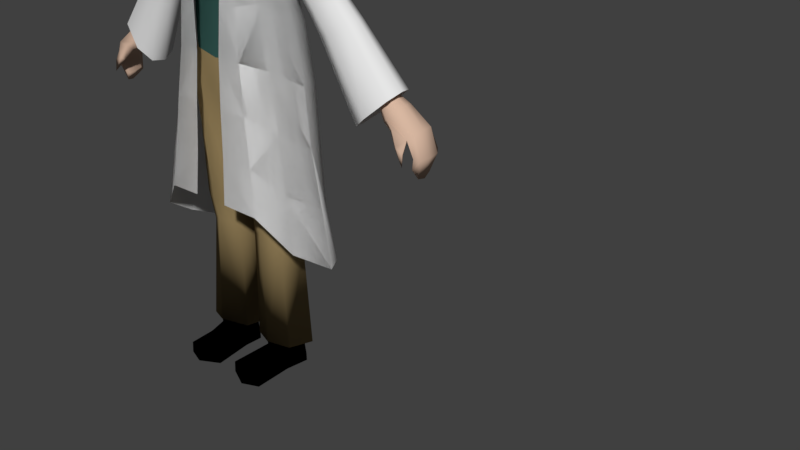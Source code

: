 # Source: scientist_m.blend  (saved by Blender 2.79.0; exported with 4.5.12 LTS)
import bpy
from mathutils import Matrix  # noqa: F401  (used for matrix-valued properties, if any)

bpy.ops.wm.read_factory_settings(use_empty=True)
scene = bpy.context.scene
scene.name = 'Scene'

# ---- collections
col_collection_1 = bpy.data.collections.new('Collection 1'); scene.collection.children.link(col_collection_1)

# ---- materials (node trees are filled in below, after node groups)
mat_white = bpy.data.materials.new('White')
mat_white.alpha_threshold = 0.0
mat_white.use_transparent_shadow = False
mat_white.roughness = 0.5
mat_skin = bpy.data.materials.new('Skin')
mat_skin.alpha_threshold = 0.0
mat_skin.use_transparent_shadow = False
mat_skin.diffuse_color = (0.6826, 0.4724, 0.355, 1.0)
mat_skin.roughness = 0.5
mat_shirt = bpy.data.materials.new('Shirt')
mat_shirt.alpha_threshold = 0.0
mat_shirt.use_transparent_shadow = False
mat_shirt.diffuse_color = (0.03182, 0.08865, 0.07744, 1.0)
mat_shirt.roughness = 0.5
mat_pants = bpy.data.materials.new('Pants')
mat_pants.alpha_threshold = 0.0
mat_pants.use_transparent_shadow = False
mat_pants.diffuse_color = (0.2823, 0.2057, 0.09577, 1.0)
mat_pants.roughness = 0.5
mat_black = bpy.data.materials.new('Black')
mat_black.alpha_threshold = 0.0
mat_black.use_transparent_shadow = False
mat_black.diffuse_color = (0.0, 0.0, 0.0, 1.0)
mat_black.roughness = 0.5
mat_hair = bpy.data.materials.new('Hair')
mat_hair.alpha_threshold = 0.0
mat_hair.use_transparent_shadow = False
mat_hair.diffuse_color = (0.06988, 0.03172, 0.006255, 1.0)
mat_hair.roughness = 0.5

# ---- node groups
ng_auto_smooth = bpy.data.node_groups.new('Auto Smooth', 'GeometryNodeTree')
_s = ng_auto_smooth.interface.new_socket(name='Geometry', in_out='OUTPUT', socket_type='NodeSocketGeometry')
_s = ng_auto_smooth.interface.new_socket(name='Geometry', in_out='INPUT', socket_type='NodeSocketGeometry')
_s = ng_auto_smooth.interface.new_socket(name='Angle', in_out='INPUT', socket_type='NodeSocketFloat')
_s.subtype = 'ANGLE'
_s.min_value = 0.0
_s.max_value = 3.142
ng_auto_smooth.is_modifier = True
_N = ng_auto_smooth.nodes; _L = ng_auto_smooth.links
n0 = _N.new('NodeGroupOutput'); n0.name = 'Group Output'; n0.location = (480, -100)
n1 = _N.new('NodeGroupInput'); n1.name = 'Group Input'; n1.location = (-420, -300)
n2 = _N.new('NodeGroupInput'); n2.name = 'Group Input.001'; n2.location = (-60, -100)
n3 = _N.new('GeometryNodeSetShadeSmooth'); n3.name = 'Set Shade Smooth'; n3.location = (120, -100)
n3.domain = 'EDGE'
n4 = _N.new('GeometryNodeSetShadeSmooth'); n4.name = 'Set Shade Smooth.001'; n4.location = (300, -100)
n5 = _N.new('GeometryNodeInputMeshEdgeAngle'); n5.name = 'Edge Angle'; n5.location = (-420, -220)
n6 = _N.new('GeometryNodeInputEdgeSmooth'); n6.name = 'Is Edge Smooth'; n6.location = (-60, -160)
n7 = _N.new('GeometryNodeInputShadeSmooth'); n7.name = 'Is Face Smooth'; n7.location = (-240, -340)
n8 = _N.new('FunctionNodeBooleanMath'); n8.name = 'Boolean Math'; n8.location = (-60, -220)
n9 = _N.new('FunctionNodeCompare'); n9.name = 'Compare'; n9.location = (-240, -180)
n9.operation = 'LESS_EQUAL'
_L.new(n5.outputs[0], n9.inputs[0])
_L.new(n4.outputs[0], n0.inputs[0])
_L.new(n1.outputs[1], n9.inputs[1])
_L.new(n9.outputs[0], n8.inputs[0])
_L.new(n7.outputs[0], n8.inputs[1])
_L.new(n2.outputs[0], n3.inputs[0])
_L.new(n6.outputs[0], n3.inputs[1])
_L.new(n3.outputs[0], n4.inputs[0])
_L.new(n8.outputs[0], n3.inputs[2])
n0.is_active_output = True

# ---- material node trees

# ---- world
world_world = bpy.data.worlds.new('World'); scene.world = world_world
world_world.color = (0.05088, 0.05088, 0.05088)
world_world.use_sun_shadow = False
world_world.sun_shadow_jitter_overblur = 0.0
world_world.cycles.sampling_method = 'MANUAL'

# ---- meshes
me_cube = bpy.data.meshes.new('Cube')
me_cube.from_pydata([(0.7092, 6.189, -0.6392), (0.6869, 6.179, -0.09225), (0.7668, 7.44, -0.4649), (0.7668, 7.293, -0.1737), (0.6956, 5.67, -0.5375), (0.6956, 5.67, -0.07418), (0.7715, 4.995, -0.5219), (0.7192, 5.113, -0.07647), (0.6749, 6.855, -0.5744), (0.7257, 6.536, -0.08874), (0.3032, 6.501, -0.8434), (0.4355, 6.055, 0.09815), (0.3841, 7.557, -0.5623), (0.3841, 7.399, -0.06679), (0.3467, 5.621, -0.6811), (0.3467, 5.621, 0.1073), (0.4409, 4.907, -0.8277), (0.4557, 5.094, 0.1345), (0.348, 7.071, -0.7139), (0.5788, 6.513, 0.109), (0.843, 4.509, -0.4965), (0.7907, 4.626, -0.05103), (0.5124, 4.426, -0.7253), (0.5425, 4.613, 0.1865), (0.7543, 2.71, -0.5395), (0.7086, 2.714, -0.03868), (0.138, 2.727, -0.4927), (0.1512, 2.662, -0.127), (0.4687, 2.706, -0.6798), (0.4521, 2.667, 0.08644), (0.7812, 2.015, -0.5476), (0.7076, 2.187, -0.1329), (0.1698, 1.889, -0.648), (0.1524, 2.206, -0.149), (0.5026, 1.944, -0.7074), (0.4541, 2.342, 0.02279), (0.9075, 0.3595, -0.5345), (0.8465, 0.4417, -0.07924), (0.1277, 0.3636, -0.5323), (0.141, 0.4309, -0.121), (0.5467, 0.3362, -0.6997), (0.5224, 0.5043, 0.07476), (0.8446, 0.6907, -0.5029), (0.7934, 0.7596, -0.1211), (0.1906, 0.6941, -0.5014), (0.2018, 0.7505, -0.1565), (0.542, 0.6711, -0.6418), (0.5216, 0.7774, 0.007639), (0.8209, -2.98e-08, -0.4754), (0.7574, -7.451e-09, -0.09883), (0.2143, -2.98e-08, -0.4546), (0.2379, 0.0, -0.1544), (0.542, 0.0, -0.6397), (0.5216, 0.0, 0.009731), (0.7507, 0.4889, -0.483), (0.5363, 0.5168, -0.605), (0.2731, 0.2312, -0.1632), (0.5216, 0.4574, 0.03797), (0.7222, 0.2312, -0.1102), (0.2845, 0.4841, -0.4678), (0.7642, 0.0, 0.5312), (0.1726, 2.98e-08, 0.4756), (0.4924, 0.0, 0.6397), (0.1726, 0.1782, 0.4668), (0.4924, 0.3258, 0.6232), (0.7642, 0.1782, 0.5198), (0.7003, 6.616, -0.3224), (0.7068, 6.996, -0.01036), (0.7208, 7.147, -0.5943), (0.7668, 7.464, -0.3193), (1.109, 7.095, -0.4987), (1.118, 7.064, -0.1866), (0.8835, 6.654, -0.4939), (0.8838, 6.605, -0.1836), (0.8556, 6.573, -0.3305), (0.9792, 6.781, -0.1145), (0.9639, 6.826, -0.5882), (1.147, 7.144, -0.342), (1.707, 6.167, -0.5733), (1.706, 6.137, -0.2825), (1.394, 5.857, -0.5688), (1.379, 5.814, -0.2797), (1.345, 5.795, -0.4165), (1.496, 5.932, -0.2153), (1.497, 5.976, -0.6566), (1.756, 6.199, -0.4272), (2.012, 5.813, -0.6226), (2.002, 5.781, -0.3021), (1.563, 5.576, -0.6176), (1.534, 5.535, -0.299), (1.492, 5.525, -0.4498), (1.718, 5.626, -0.2281), (1.732, 5.673, -0.7145), (2.074, 5.832, -0.4616), (2.681, 4.941, -0.7541), (2.677, 4.895, -0.3132), (2.16, 4.475, -0.7473), (2.135, 4.411, -0.309), (2.082, 4.383, -0.5164), (2.35, 4.594, -0.2113), (2.353, 4.661, -0.8805), (2.756, 4.987, -0.5326), (2.383, 5.229, -0.6418), (2.379, 5.208, -0.3884), (2.119, 5.046, -0.6379), (2.104, 5.018, -0.386), (2.079, 5.008, -0.5052), (2.213, 5.089, -0.3298), (2.218, 5.12, -0.7145), (2.42, 5.246, -0.5145), (2.578, 4.919, -0.6336), (2.576, 4.904, -0.4432), (2.431, 4.781, -0.6307), (2.423, 4.76, -0.4414), (2.408, 4.753, -0.531), (2.483, 4.814, -0.3992), (2.486, 4.837, -0.6882), (2.599, 4.932, -0.538), (2.754, 4.773, -0.7079), (2.75, 4.75, -0.4286), (2.537, 4.571, -0.7036), (2.525, 4.54, -0.4259), (2.504, 4.529, -0.5574), (2.614, 4.618, -0.3641), (2.618, 4.652, -0.788), (2.784, 4.791, -0.5676), (3.065, 4.512, -0.7512), (3.063, 4.499, -0.4188), (2.943, 4.398, -0.7461), (2.936, 4.38, -0.4156), (2.924, 4.374, -0.572), (2.986, 4.425, -0.342), (2.989, 4.444, -0.8466), (3.082, 4.522, -0.5843), (3.175, 4.161, -0.7584), (3.167, 4.156, -0.4259), (3.058, 4.205, -0.7532), (3.045, 4.202, -0.4228), (3.037, 4.208, -0.5792), (3.092, 4.182, -0.3491), (3.104, 4.19, -0.8537), (3.188, 4.152, -0.5914), (3.076, 3.879, -0.7128), (3.063, 3.838, -0.4912), (2.979, 4.015, -0.7094), (2.963, 3.981, -0.4891), (2.959, 3.997, -0.5934), (3.0, 3.969, -0.44), (3.019, 3.964, -0.7764), (3.084, 3.82, -0.6015), (2.688, 4.463, -0.3725), (2.758, 4.525, -0.3048), (2.958, 4.223, -0.2972), (2.992, 4.253, -0.2471), (2.866, 4.319, -0.2546), (2.818, 4.277, -0.3007), (2.997, 4.071, -0.2274), (0.19, 7.517, -0.0993), (0.3033, 7.576, -0.3145), (0.19, 7.599, -0.5273), (0.1312, 7.76, -0.1267), (0.2085, 7.811, -0.276), (0.1312, 7.873, -0.4229), (0.3351, 6.913, 0.2357), (0.05756, 7.485, 0.0927), (0.2993, 7.643, -0.04445), (0.3852, 7.718, -0.3184), (0.2993, 7.72, -0.5822), (0.1094, 7.25, 0.2054), (0.2968, 7.453, 0.02894), (0.424, 7.549, -0.3235), (0.2968, 7.56, -0.6649), (0.3056, 6.419, 0.292), (1.353, 2.392, 0.2312), (1.184, 1.798, -0.8604), (0.3011, 6.717, 0.2141), (0.3418, 7.382, -0.6399), (0.5602, 1.696, -1.399), (0.8732, 2.926, 0.4851), (1.561, 1.985, -0.342), (0.2933, 2.969, 0.5287), (1.203, 3.256, 0.1737), (1.053, 4.12, 0.1033), (0.9028, 4.983, 0.03048), (0.7623, 5.899, 0.002806), (0.8629, 5.628, -0.4541), (1.039, 4.676, -0.4547), (1.185, 3.801, -0.3927), (1.359, 2.889, -0.3874), (0.2696, 3.676, 0.4636), (0.2459, 4.421, 0.42), (0.2222, 5.157, 0.3598), (0.2619, 5.923, 0.3124), (0.5417, 5.898, 0.2893), (0.5945, 5.126, 0.3309), (0.6874, 4.386, 0.3861), (0.7803, 3.637, 0.4251), (0.8181, 5.548, -0.738), (0.9453, 4.604, -0.7721), (0.9927, 3.549, -0.794), (1.054, 2.673, -0.7997), (0.5047, 2.662, -1.28), (0.4553, 3.522, -1.174), (0.3981, 4.516, -1.052), (0.3271, 5.523, -0.9232), (0.5213, 7.485, -0.5026), (0.5837, 7.508, -0.3174), (0.5099, 7.219, -0.03018), (0.5473, 7.351, -0.1013), (0.432, 7.024, 0.1469), (0.6458, 7.349, -0.105), (0.4687, 7.409, -0.03807), (0.4639, 7.591, -0.3157), (0.6117, 7.166, 0.01708), (0.4829, 7.161, 0.1194), (0.4098, 6.892, 0.2559), (0.3442, 6.91, 0.2751), (0.6608, 7.535, -0.3216), (0.4985, 7.02, 0.1497), (0.396, 7.546, -0.626), (0.6371, 7.501, -0.5183), (0.3824, 7.342, -0.7013), (0.8209, 0.1274, -0.4732), (0.2471, 0.0694, -0.1567), (0.7481, 0.0694, -0.1018), (0.2143, 0.1258, -0.4527), (0.542, 0.137, -0.636), (0.1726, 0.05549, 0.4733), (0.7642, 0.05549, 0.5282), (0.4924, 0.06616, 0.6354), (0.5351, 8.52, -0.6899), (0.4476, 7.983, -0.3368), (0.4942, 8.887, -0.08543), (0.396, 8.217, 0.04304), (0.2961, 7.804, -0.06891), (0.355, 8.563, 0.1455), (0.3691, 8.084, -0.6367), (0.4228, 8.97, -0.5049), (0.2723, 8.571, -0.8279), (0.572, 8.42, -0.4796), (0.5524, 8.609, -0.1761), (0.474, 8.279, -0.1073), (0.2086, 8.124, 0.22), (0.4904, 8.16, -0.3007), (0.5135, 8.214, -0.4209), (0.2603, 9.003, -0.01975), (0.1803, 8.071, -0.728), (0.2079, 9.023, -0.5578), (0.5064, 8.77, -0.6155), (0.4713, 8.281, -0.6837), (0.3795, 7.906, -0.2336), (0.4005, 8.045, -0.4838), (0.5087, 8.927, -0.3059), (0.4191, 8.684, 0.2761), (0.389, 8.393, 0.1186), (0.3492, 8.003, 0.004043), (0.1618, 7.736, 0.06414), (0.1831, 8.537, 0.2603), (0.199, 8.2, 0.1917), (0.2316, 8.773, 0.3678), (0.277, 9.092, -0.2821), (0.1893, 7.756, -0.09702), (0.2086, 7.954, -0.5122), (0.2338, 8.387, 0.2379), (0.2052, 7.926, 0.1542), (0.4628, 8.078, -0.1299), (0.4748, 8.503, -0.01843), (0.5743, 8.642, -0.3754), (0.5122, 8.19, -0.5036), (0.2556, 8.299, -0.8155), (0.266, 8.829, -0.7207), (0.0, 8.904, -0.8015), (0.4826, 8.149, -0.4012), (0.4743, 8.068, -0.4129), (0.5084, 8.252, -0.3592), (0.5595, 8.218, -0.4385), (0.4943, 8.023, -0.4263), (0.5504, 8.284, -0.3322), (-0.7092, 6.189, -0.6392), (-0.6869, 6.179, -0.09225), (-0.7668, 7.44, -0.4649), (-0.7668, 7.293, -0.1737), (-0.6956, 5.67, -0.5375), (-0.6956, 5.67, -0.07418), (-0.7715, 4.995, -0.5219), (-0.7192, 5.113, -0.07647), (-0.6749, 6.855, -0.5744), (-0.7257, 6.536, -0.08874), (0.0, 6.66, -0.8983), (0.0, 6.029, 0.1778), (0.0, 7.622, -0.6095), (0.0, 7.393, 0.008475), (0.0, 5.599, -0.7508), (0.0, 5.599, 0.1959), (0.0, 4.864, -0.929), (0.0, 5.057, 0.2264), (0.0, 7.12, -0.7968), (0.0, 6.377, 0.26), (-0.3032, 6.501, -0.8434), (-0.4355, 6.055, 0.09815), (-0.3841, 7.557, -0.5623), (-0.3841, 7.399, -0.06679), (-0.3467, 5.621, -0.6811), (-0.3467, 5.621, 0.1073), (-0.4409, 4.907, -0.8277), (-0.4557, 5.094, 0.1345), (-0.348, 7.071, -0.7139), (-0.5788, 6.513, 0.109), (-0.843, 4.509, -0.4965), (-0.7907, 4.626, -0.05103), (0.0, 4.383, -0.8266), (0.0, 4.577, 0.2702), (-0.5124, 4.426, -0.7253), (-0.5425, 4.613, 0.1865), (-0.7543, 2.71, -0.5395), (-0.7086, 2.714, -0.03868), (-0.138, 2.727, -0.4927), (-0.1512, 2.662, -0.127), (-0.4687, 2.706, -0.6798), (-0.4521, 2.667, 0.08644), (-0.7812, 2.015, -0.5476), (-0.7076, 2.187, -0.1329), (-0.1698, 1.889, -0.648), (-0.1524, 2.206, -0.149), (-0.5026, 1.944, -0.7074), (-0.4541, 2.342, 0.02279), (-0.9075, 0.3595, -0.5345), (-0.8465, 0.4417, -0.07924), (-0.1277, 0.3636, -0.5323), (-0.141, 0.4309, -0.121), (-0.5467, 0.3362, -0.6997), (-0.5224, 0.5043, 0.07476), (-0.8446, 0.6907, -0.5029), (-0.7934, 0.7596, -0.1211), (-0.1906, 0.6941, -0.5014), (-0.2018, 0.7505, -0.1565), (-0.542, 0.6711, -0.6418), (-0.5216, 0.7774, 0.007639), (-0.8209, -2.98e-08, -0.4754), (-0.7574, -7.451e-09, -0.09883), (-0.2143, -2.98e-08, -0.4546), (-0.2379, 0.0, -0.1544), (-0.542, 0.0, -0.6397), (-0.5216, 0.0, 0.009731), (-0.7507, 0.4889, -0.483), (-0.5363, 0.5168, -0.605), (-0.2731, 0.2312, -0.1632), (-0.5216, 0.4574, 0.03797), (-0.7222, 0.2312, -0.1102), (-0.2845, 0.4841, -0.4678), (-0.7642, 0.0, 0.5312), (-0.1726, 2.98e-08, 0.4756), (-0.4924, 0.0, 0.6397), (-0.1726, 0.1782, 0.4668), (-0.4924, 0.3258, 0.6232), (-0.7642, 0.1782, 0.5198), (-0.7003, 6.616, -0.3224), (-0.7068, 6.996, -0.01036), (-0.7208, 7.147, -0.5943), (-0.7668, 7.464, -0.3193), (-1.109, 7.095, -0.4987), (-1.118, 7.064, -0.1866), (-0.8835, 6.654, -0.4939), (-0.8838, 6.605, -0.1836), (-0.8556, 6.573, -0.3305), (-0.9792, 6.781, -0.1145), (-0.9639, 6.826, -0.5882), (-1.147, 7.144, -0.342), (-1.707, 6.167, -0.5733), (-1.706, 6.137, -0.2825), (-1.394, 5.857, -0.5688), (-1.379, 5.814, -0.2797), (-1.345, 5.795, -0.4165), (-1.496, 5.932, -0.2153), (-1.497, 5.976, -0.6566), (-1.756, 6.199, -0.4272), (-2.012, 5.813, -0.6226), (-2.002, 5.781, -0.3021), (-1.563, 5.576, -0.6176), (-1.534, 5.535, -0.299), (-1.492, 5.525, -0.4498), (-1.718, 5.626, -0.2281), (-1.732, 5.673, -0.7145), (-2.074, 5.832, -0.4616), (-2.681, 4.941, -0.7541), (-2.677, 4.895, -0.3132), (-2.16, 4.475, -0.7473), (-2.135, 4.411, -0.309), (-2.082, 4.383, -0.5164), (-2.35, 4.594, -0.2113), (-2.353, 4.661, -0.8805), (-2.756, 4.987, -0.5326), (-2.383, 5.229, -0.6418), (-2.379, 5.208, -0.3884), (-2.119, 5.046, -0.6379), (-2.104, 5.018, -0.386), (-2.079, 5.008, -0.5052), (-2.213, 5.089, -0.3298), (-2.218, 5.12, -0.7145), (-2.42, 5.246, -0.5145), (-2.578, 4.919, -0.6336), (-2.576, 4.904, -0.4432), (-2.431, 4.781, -0.6307), (-2.423, 4.76, -0.4414), (-2.408, 4.753, -0.531), (-2.483, 4.814, -0.3992), (-2.486, 4.837, -0.6882), (-2.599, 4.932, -0.538), (-2.754, 4.773, -0.7079), (-2.75, 4.75, -0.4286), (-2.537, 4.571, -0.7036), (-2.525, 4.54, -0.4259), (-2.504, 4.529, -0.5574), (-2.614, 4.618, -0.3641), (-2.618, 4.652, -0.788), (-2.784, 4.791, -0.5676), (-3.065, 4.512, -0.7512), (-3.063, 4.499, -0.4188), (-2.943, 4.398, -0.7461), (-2.936, 4.38, -0.4156), (-2.924, 4.374, -0.572), (-2.986, 4.425, -0.342), (-2.989, 4.444, -0.8466), (-3.082, 4.522, -0.5843), (-3.175, 4.161, -0.7584), (-3.167, 4.156, -0.4259), (-3.058, 4.205, -0.7532), (-3.045, 4.202, -0.4228), (-3.037, 4.208, -0.5792), (-3.092, 4.182, -0.3491), (-3.104, 4.19, -0.8537), (-3.188, 4.152, -0.5914), (-3.076, 3.879, -0.7128), (-3.063, 3.838, -0.4912), (-2.979, 4.015, -0.7094), (-2.963, 3.981, -0.4891), (-2.959, 3.997, -0.5934), (-3.0, 3.969, -0.44), (-3.019, 3.964, -0.7764), (-3.084, 3.82, -0.6015), (-2.688, 4.463, -0.3725), (-2.758, 4.525, -0.3048), (-2.958, 4.223, -0.2972), (-2.992, 4.253, -0.2471), (-2.866, 4.319, -0.2546), (-2.818, 4.277, -0.3007), (-2.997, 4.071, -0.2274), (-0.19, 7.517, -0.0993), (-0.3033, 7.576, -0.3145), (-0.19, 7.599, -0.5273), (0.0, 7.916, -0.5253), (-0.1312, 7.76, -0.1267), (-0.2085, 7.811, -0.276), (-0.1312, 7.873, -0.4229), (0.0, 6.708, 0.2299), (-0.3351, 6.913, 0.2357), (0.0, 7.726, -0.6385), (-0.05756, 7.485, 0.0927), (-0.2993, 7.643, -0.04445), (-0.3852, 7.718, -0.3184), (-0.2993, 7.72, -0.5822), (0.0, 7.504, -0.7459), (-0.1094, 7.25, 0.2054), (-0.2968, 7.453, 0.02894), (-0.424, 7.549, -0.3235), (-0.2968, 7.56, -0.6649), (-0.3056, 6.419, 0.292), (-1.353, 2.392, 0.2312), (-1.184, 1.798, -0.8604), (-0.3011, 6.717, 0.2141), (-0.3418, 7.382, -0.6399), (-0.5602, 1.696, -1.399), (-0.8732, 2.926, 0.4851), (-1.561, 1.985, -0.342), (-0.2933, 2.969, 0.5287), (-1.203, 3.256, 0.1737), (-1.053, 4.12, 0.1033), (-0.9028, 4.983, 0.03048), (-0.7623, 5.899, 0.002806), (-0.8629, 5.628, -0.4541), (-1.039, 4.676, -0.4547), (-1.185, 3.801, -0.3927), (-1.359, 2.889, -0.3874), (-0.2696, 3.676, 0.4636), (-0.2459, 4.421, 0.42), (-0.2222, 5.157, 0.3598), (-0.2619, 5.923, 0.3124), (-0.5417, 5.898, 0.2893), (-0.5945, 5.126, 0.3309), (-0.6874, 4.386, 0.3861), (-0.7803, 3.637, 0.4251), (-0.8181, 5.548, -0.738), (-0.9453, 4.604, -0.7721), (-0.9927, 3.549, -0.794), (-1.054, 2.673, -0.7997), (-0.5047, 2.662, -1.28), (-0.4553, 3.522, -1.174), (-0.3981, 4.516, -1.052), (-0.3271, 5.523, -0.9232), (0.0, 5.509, -0.9248), (0.0, 4.51, -1.138), (0.0, 3.505, -1.269), (0.0, 2.657, -1.38), (0.0, 7.352, -0.7428), (-0.5213, 7.485, -0.5026), (-0.5837, 7.508, -0.3174), (-0.5099, 7.219, -0.03018), (-0.5473, 7.351, -0.1013), (-0.432, 7.024, 0.1469), (-0.6458, 7.349, -0.105), (-0.4687, 7.409, -0.03807), (-0.4639, 7.591, -0.3157), (-0.6117, 7.166, 0.01708), (-0.4829, 7.161, 0.1194), (-0.4098, 6.892, 0.2559), (-0.3442, 6.91, 0.2751), (-0.6608, 7.535, -0.3216), (-0.4985, 7.02, 0.1497), (-0.396, 7.546, -0.626), (0.0, 7.484, -0.7145), (0.0, 7.298, -0.8043), (-0.6371, 7.501, -0.5183), (-0.3824, 7.342, -0.7013), (-0.8209, 0.1274, -0.4732), (-0.2471, 0.0694, -0.1567), (-0.7481, 0.0694, -0.1018), (-0.2143, 0.1258, -0.4527), (-0.542, 0.137, -0.636), (-0.1726, 0.05549, 0.4733), (-0.7642, 0.05549, 0.5282), (-0.4924, 0.06616, 0.6354), (0.0, 8.615, -0.8974), (0.0, 8.029, 0.3081), (0.0, 9.056, 0.01539), (0.0, 8.082, -0.7901), (0.0, 9.059, -0.5961), (-0.5351, 8.52, -0.6899), (-0.4476, 7.983, -0.3368), (-0.4942, 8.887, -0.08543), (-0.396, 8.217, 0.04304), (0.0, 7.71, 0.1582), (0.0, 8.502, 0.3166), (0.0, 8.254, 0.2625), (-0.2961, 7.804, -0.06891), (-0.355, 8.563, 0.1455), (-0.3691, 8.084, -0.6367), (-0.4228, 8.97, -0.5049), (-0.2723, 8.571, -0.8279), (0.0, 8.33, -0.8927), (-0.572, 8.42, -0.4796), (-0.5524, 8.609, -0.1761), (-0.474, 8.279, -0.1073), (-0.2086, 8.124, 0.22), (0.0, 8.388, 0.3111), (0.0, 7.902, 0.2313), (-0.4904, 8.16, -0.3007), (-0.5135, 8.214, -0.4209), (0.0, 7.735, -0.0756), (0.0, 9.135, -0.2794), (0.0, 8.842, 0.4272), (-0.2603, 9.003, -0.01975), (-0.1803, 8.071, -0.728), (0.0, 8.156, 0.2646), (-0.2079, 9.023, -0.5578), (-0.5064, 8.77, -0.6155), (-0.4713, 8.281, -0.6837), (-0.3795, 7.906, -0.2336), (-0.4005, 8.045, -0.4838), (-0.5087, 8.927, -0.3059), (-0.4191, 8.684, 0.2761), (-0.389, 8.393, 0.1186), (-0.3492, 8.003, 0.004043), (-0.1618, 7.736, 0.06414), (-0.1831, 8.537, 0.2603), (-0.199, 8.2, 0.1917), (-0.2316, 8.773, 0.3678), (-0.277, 9.092, -0.2821), (-0.1893, 7.756, -0.09702), (-0.2086, 7.954, -0.5122), (-0.2338, 8.387, 0.2379), (-0.2052, 7.926, 0.1542), (-0.4628, 8.078, -0.1299), (-0.4748, 8.503, -0.01843), (-0.5743, 8.642, -0.3754), (-0.5122, 8.19, -0.5036), (-0.2556, 8.299, -0.8155), (-0.266, 8.829, -0.7207), (0.0, 8.904, -0.8015), (0.0, 8.904, -0.8015), (0.0, 8.904, -0.8015), (-0.4826, 8.149, -0.4012), (-0.4743, 8.068, -0.4129), (-0.5084, 8.252, -0.3592), (-0.5595, 8.218, -0.4385), (-0.4943, 8.023, -0.4263), (-0.5504, 8.284, -0.3322), (0.5126, 8.398, -0.1754), (0.5153, 8.283, -0.2291), (-0.5126, 8.398, -0.1754), (-0.5153, 8.283, -0.2291), (0.7092, 6.189, -0.6392), (0.7257, 6.536, -0.08874), (0.3032, 6.501, -0.8434), (0.5788, 6.513, 0.109), (0.7003, 6.616, -0.3224), (0.3351, 6.913, 0.2357), (0.3056, 6.419, 0.292), (1.353, 2.392, 0.2312), (1.184, 1.798, -0.8604), (0.5602, 1.696, -1.399), (0.8732, 2.926, 0.4851), (1.561, 1.985, -0.342), (0.2933, 2.969, 0.5287), (1.203, 3.256, 0.1737), (1.053, 4.12, 0.1033), (0.9028, 4.983, 0.03048), (0.7623, 5.899, 0.002806), (0.8629, 5.628, -0.4541), (1.039, 4.676, -0.4547), (1.185, 3.801, -0.3927), (1.359, 2.889, -0.3874), (0.2696, 3.676, 0.4636), (0.2459, 4.421, 0.42), (0.2222, 5.157, 0.3598), (0.2619, 5.923, 0.3124), (0.5417, 5.898, 0.2893), (0.5945, 5.126, 0.3309), (0.6874, 4.386, 0.3861), (0.7803, 3.637, 0.4251), (0.8181, 5.548, -0.738), (0.9453, 4.604, -0.7721), (0.9927, 3.549, -0.794), (1.054, 2.673, -0.7997), (0.5047, 2.662, -1.28), (0.4553, 3.522, -1.174), (0.3981, 4.516, -1.052), (0.3271, 5.523, -0.9232), (-0.7092, 6.189, -0.6392), (-0.7257, 6.536, -0.08874), (0.0, 6.66, -0.8983), (-0.3032, 6.501, -0.8434), (-0.5788, 6.513, 0.109), (-0.7003, 6.616, -0.3224), (-0.3351, 6.913, 0.2357), (-0.3056, 6.419, 0.292), (-1.353, 2.392, 0.2312), (-1.184, 1.798, -0.8604), (-0.5602, 1.696, -1.399), (-0.8732, 2.926, 0.4851), (-1.561, 1.985, -0.342), (-0.2933, 2.969, 0.5287), (-1.203, 3.256, 0.1737), (-1.053, 4.12, 0.1033), (-0.9028, 4.983, 0.03048), (-0.7623, 5.899, 0.002806), (-0.8629, 5.628, -0.4541), (-1.039, 4.676, -0.4547), (-1.185, 3.801, -0.3927), (-1.359, 2.889, -0.3874), (-0.2696, 3.676, 0.4636), (-0.2459, 4.421, 0.42), (-0.2222, 5.157, 0.3598), (-0.2619, 5.923, 0.3124), (-0.5417, 5.898, 0.2893), (-0.5945, 5.126, 0.3309), (-0.6874, 4.386, 0.3861), (-0.7803, 3.637, 0.4251), (-0.8181, 5.548, -0.738), (-0.9453, 4.604, -0.7721), (-0.9927, 3.549, -0.794), (-1.054, 2.673, -0.7997), (-0.5047, 2.662, -1.28), (-0.4553, 3.522, -1.174), (-0.3981, 4.516, -1.052), (-0.3271, 5.523, -0.9232), (0.0, 5.509, -0.9248), (0.0, 4.51, -1.138), (0.0, 3.505, -1.269), (0.0, 2.657, -1.38)], [(297, 289)], [(0, 1, 5, 4), (8, 68, 76, 72), (10, 0, 4, 14), (4, 5, 7, 6), (14, 4, 6, 16), (0, 8, 66), (289, 293, 15, 11), (7, 17, 23, 21), (181, 173, 179, 188), (15, 293, 295, 17), (18, 10, 288, 296), (158, 13, 211, 212), (69, 206, 208, 3), (67, 3, 208, 207), (8, 0, 10, 18), (5, 15, 17, 7), (1, 11, 15, 5), (17, 295, 311, 23), (68, 8, 18), (1, 9, 19, 11), (292, 14, 16, 294), (288, 10, 14, 292), (21, 23, 29, 25), (20, 21, 25, 24), (6, 7, 21, 20), (294, 16, 22, 310), (16, 6, 20, 22), (27, 26, 32, 33), (25, 29, 35, 31), (311, 310, 26, 27), (310, 22, 28, 26), (22, 20, 24, 28), (23, 311, 27, 29), (35, 33, 39, 41), (34, 30, 36, 40), (26, 28, 34, 32), (24, 25, 31, 30), (28, 24, 30, 34), (29, 27, 33, 35), (39, 38, 44, 45), (37, 41, 47, 43), (30, 31, 37, 36), (31, 35, 41, 37), (33, 32, 38, 39), (32, 34, 40, 38), (57, 56, 63, 64), (226, 222, 48, 52), (38, 40, 46, 44), (40, 36, 42, 46), (41, 39, 45, 47), (36, 37, 43, 42), (52, 53, 51, 50), (48, 49, 53, 52), (222, 224, 49, 48), (53, 49, 60, 62), (223, 225, 50, 51), (225, 226, 52, 50), (44, 46, 55, 59), (45, 44, 59, 56), (43, 47, 57, 58), (42, 43, 58, 54), (46, 42, 54, 55), (47, 45, 56, 57), (229, 227, 61, 62), (228, 229, 62, 60), (224, 58, 65, 228), (223, 51, 61, 227), (51, 53, 62, 61), (58, 57, 64, 65), (76, 70, 78, 84), (66, 8, 72, 74), (69, 3, 71, 77), (68, 2, 70, 76), (9, 66, 74, 73), (2, 69, 77, 70), (67, 9, 73, 75), (3, 67, 75, 71), (80, 84, 92, 88), (70, 77, 85, 78), (75, 73, 81, 83), (73, 74, 82, 81), (71, 75, 83, 79), (72, 76, 84, 80), (74, 72, 80, 82), (77, 71, 79, 85), (87, 91, 99, 95), (82, 80, 88, 90), (85, 79, 87, 93), (84, 78, 86, 92), (78, 85, 93, 86), (83, 81, 89, 91), (81, 82, 90, 89), (79, 83, 91, 87), (94, 101, 109, 102), (88, 92, 100, 96), (90, 88, 96, 98), (93, 87, 95, 101), (92, 86, 94, 100), (86, 93, 101, 94), (91, 89, 97, 99), (89, 90, 98, 97), (109, 103, 111, 117), (99, 97, 105, 107), (97, 98, 106, 105), (95, 99, 107, 103), (96, 100, 108, 104), (98, 96, 104, 106), (101, 95, 103, 109), (100, 94, 102, 108), (112, 116, 124, 120), (108, 102, 110, 116), (102, 109, 117, 110), (107, 105, 113, 115), (105, 106, 114, 113), (103, 107, 115, 111), (104, 108, 116, 112), (106, 104, 112, 114), (121, 122, 130, 129, 150), (114, 112, 120, 122), (117, 111, 119, 125), (116, 110, 118, 124), (110, 117, 125, 118), (115, 113, 121, 123), (113, 114, 122, 121), (111, 115, 123, 119), (126, 133, 141, 134), (119, 123, 151, 131, 127), (120, 124, 132, 128), (122, 120, 128, 130), (125, 119, 127, 133), (124, 118, 126, 132), (118, 125, 133, 126), (151, 150, 155, 154), (138, 136, 144, 146), (131, 129, 137, 139), (129, 130, 138, 137), (127, 131, 139, 135), (128, 132, 140, 136), (130, 128, 136, 138), (133, 127, 135, 141), (132, 126, 134, 140), (145, 143, 147), (141, 135, 143, 149), (140, 134, 142, 148), (134, 141, 149, 142), (139, 137, 145, 147), (137, 138, 146, 145), (135, 139, 147, 143), (136, 140, 148, 144), (146, 149, 143, 145), (144, 148, 142), (146, 144, 142, 149), (123, 121, 150, 151), (155, 152, 156), (150, 129, 152, 155), (129, 131, 153, 152), (131, 151, 154, 153), (67, 207, 214, 209, 163), (152, 153, 156), (154, 155, 156), (153, 154, 156), (9, 67, 19), (2, 68, 18, 176, 205), (1, 0, 66), (9, 1, 66), (2, 205, 206, 69), (13, 158, 157), (12, 290, 159), (158, 12, 159), (291, 13, 157), (159, 290, 450, 162), (291, 157, 160, 557), (158, 159, 162, 161), (157, 158, 161, 160), (19, 163, 172), (19, 67, 163), (159, 158, 166, 167), (158, 157, 165, 166), (290, 159, 167, 456), (157, 291, 164, 165), (456, 167, 171, 461), (165, 164, 168, 169), (167, 166, 170, 171), (166, 165, 169, 170), (289, 11, 175, 454), (188, 179, 174, 200), (175, 13, 291, 454), (189, 180, 178, 196), (201, 200, 174, 177), (181, 196, 178, 173), (201, 177, 502), (10, 204, 499, 288), (204, 203, 500, 499), (203, 202, 501, 500), (202, 201, 502, 501), (9, 19, 193, 184), (184, 193, 194, 183), (183, 194, 195, 182), (182, 195, 196, 181), (10, 0, 197, 204), (204, 197, 198, 203), (203, 198, 199, 202), (202, 199, 200, 201), (172, 192, 193, 19), (192, 191, 194, 193), (191, 190, 195, 194), (190, 189, 196, 195), (66, 185, 197, 0), (185, 186, 198, 197), (186, 187, 199, 198), (187, 188, 200, 199), (9, 184, 185, 66), (184, 183, 186, 185), (183, 182, 187, 186), (182, 181, 188, 187), (290, 12, 219, 519), (205, 176, 221, 220), (503, 176, 18, 296), (175, 172, 216), (209, 214, 218), (172, 163, 215), (163, 209, 218, 215), (215, 214, 211, 216), (207, 208, 210, 213), (210, 217, 212, 211), (213, 210, 211), (214, 213, 211), (172, 215, 216), (215, 218, 214), (208, 206, 217, 210), (13, 175, 216, 211), (214, 207, 213), (206, 158, 212, 217), (219, 221, 520, 519), (217, 220, 219, 212), (220, 221, 219), (176, 503, 520, 221), (12, 158, 212, 219), (206, 205, 220, 217), (56, 223, 227, 63), (49, 224, 228, 60), (65, 64, 229, 228), (64, 63, 227, 229), (59, 55, 226, 225), (56, 59, 225, 223), (54, 58, 224, 222), (55, 54, 222, 226), (270, 247, 237, 248), (269, 249, 236, 246), (268, 251, 236, 249), (267, 248, 237, 252), (266, 253, 235), (265, 255, 234, 250), (264, 256, 234, 255), (263, 257, 541, 553), (262, 246, 236, 251), (261, 250, 234, 256), (260, 252, 237, 247), (259, 257, 235, 253), (532, 242, 562), (562, 258, 542), (562, 242, 258), (242, 233, 258), (245, 259, 253, 232), (533, 559, 259, 245), (559, 541, 257, 259), (558, 260, 247, 535), (533, 245, 260, 558), (245, 232, 252, 260), (557, 261, 256, 540), (161, 261, 557, 160), (161, 231, 250, 261), (161, 262, 251, 231), (450, 262, 161, 162), (450, 534, 246, 262), (258, 263, 553, 542), (233, 254, 263, 258), (254, 235, 257, 263), (242, 264, 255, 233), (532, 554, 264, 242), (554, 540, 256, 264), (243, 265, 250, 231), (597, 241, 265, 243), (241, 233, 255, 265), (241, 266, 254, 233), (277, 240, 266, 596), (240, 232, 253, 266), (240, 267, 252, 232), (239, 230, 248, 267), (239, 268, 249, 230), (272, 251, 268), (548, 269, 246, 534), (531, 238, 269, 548), (238, 230, 249, 269), (238, 270, 248, 230), (531, 588, 271, 270, 238), (271, 587, 535, 247, 270), (254, 266, 235), (597, 277, 596), (244, 268, 239), (244, 243, 272), (274, 244, 239, 267), (277, 274, 267, 240), (268, 244, 272), (243, 231, 251, 272), (274, 243, 277), (231, 273, 276), (244, 274, 277, 275), (243, 275, 277), (243, 231, 276), (275, 243, 276), (273, 244, 275, 276), (278, 282, 283, 279), (286, 362, 366, 358), (298, 302, 282, 278), (282, 284, 285, 283), (302, 304, 284, 282), (278, 356, 286), (289, 299, 303, 293), (285, 309, 313, 305), (475, 482, 473, 467), (303, 305, 295, 293), (306, 296, 288, 298), (448, 511, 510, 301), (359, 281, 507, 505), (357, 506, 507, 281), (286, 306, 298, 278), (283, 285, 305, 303), (279, 283, 303, 299), (305, 313, 311, 295), (358, 306, 286), (279, 299, 307, 287), (292, 294, 304, 302), (288, 292, 302, 298), (309, 315, 319, 313), (308, 314, 315, 309), (284, 308, 309, 285), (294, 310, 312, 304), (304, 312, 308, 284), (317, 323, 322, 316), (315, 321, 325, 319), (311, 317, 316, 310), (310, 316, 318, 312), (312, 318, 314, 308), (313, 319, 317, 311), (325, 331, 329, 323), (324, 330, 326, 320), (316, 322, 324, 318), (314, 320, 321, 315), (318, 324, 320, 314), (319, 325, 323, 317), (329, 335, 334, 328), (327, 333, 337, 331), (320, 326, 327, 321), (321, 327, 331, 325), (323, 329, 328, 322), (322, 328, 330, 324), (347, 354, 353, 346), (527, 342, 338, 523), (328, 334, 336, 330), (330, 336, 332, 326), (331, 337, 335, 329), (326, 332, 333, 327), (342, 340, 341, 343), (338, 342, 343, 339), (523, 338, 339, 525), (343, 352, 350, 339), (524, 341, 340, 526), (526, 340, 342, 527), (334, 349, 345, 336), (335, 346, 349, 334), (333, 348, 347, 337), (332, 344, 348, 333), (336, 345, 344, 332), (337, 347, 346, 335), (530, 352, 351, 528), (529, 350, 352, 530), (525, 529, 355, 348), (524, 528, 351, 341), (341, 351, 352, 343), (348, 355, 354, 347), (366, 374, 368, 360), (356, 364, 362, 286), (359, 367, 361, 281), (358, 366, 360, 280), (287, 363, 364, 356), (280, 360, 367, 359), (357, 365, 363, 287), (281, 361, 365, 357), (370, 378, 382, 374), (360, 368, 375, 367), (365, 373, 371, 363), (363, 371, 372, 364), (361, 369, 373, 365), (362, 370, 374, 366), (364, 372, 370, 362), (367, 375, 369, 361), (377, 385, 389, 381), (372, 380, 378, 370), (375, 383, 377, 369), (374, 382, 376, 368), (368, 376, 383, 375), (373, 381, 379, 371), (371, 379, 380, 372), (369, 377, 381, 373), (384, 392, 399, 391), (378, 386, 390, 382), (380, 388, 386, 378), (383, 391, 385, 377), (382, 390, 384, 376), (376, 384, 391, 383), (381, 389, 387, 379), (379, 387, 388, 380), (399, 407, 401, 393), (389, 397, 395, 387), (387, 395, 396, 388), (385, 393, 397, 389), (386, 394, 398, 390), (388, 396, 394, 386), (391, 399, 393, 385), (390, 398, 392, 384), (402, 410, 414, 406), (398, 406, 400, 392), (392, 400, 407, 399), (397, 405, 403, 395), (395, 403, 404, 396), (393, 401, 405, 397), (394, 402, 406, 398), (396, 404, 402, 394), (411, 440, 419, 420, 412), (404, 412, 410, 402), (407, 415, 409, 401), (406, 414, 408, 400), (400, 408, 415, 407), (405, 413, 411, 403), (403, 411, 412, 404), (401, 409, 413, 405), (416, 424, 431, 423), (409, 417, 421, 441, 413), (410, 418, 422, 414), (412, 420, 418, 410), (415, 423, 417, 409), (414, 422, 416, 408), (408, 416, 423, 415), (441, 444, 445, 440), (428, 436, 434, 426), (421, 429, 427, 419), (419, 427, 428, 420), (417, 425, 429, 421), (418, 426, 430, 422), (420, 428, 426, 418), (423, 431, 425, 417), (422, 430, 424, 416), (435, 437, 433), (431, 439, 433, 425), (430, 438, 432, 424), (424, 432, 439, 431), (429, 437, 435, 427), (427, 435, 436, 428), (425, 433, 437, 429), (426, 434, 438, 430), (436, 435, 433, 439), (434, 432, 438), (436, 439, 432, 434), (413, 441, 440, 411), (445, 446, 442), (440, 445, 442, 419), (419, 442, 443, 421), (421, 443, 444, 441), (357, 455, 508, 513, 506), (442, 446, 443), (444, 446, 445), (443, 446, 444), (287, 307, 357), (280, 504, 470, 306, 358), (279, 356, 278), (287, 356, 279), (280, 359, 505, 504), (301, 447, 448), (300, 449, 290), (448, 449, 300), (291, 447, 301), (449, 453, 450, 290), (291, 557, 451, 447), (448, 452, 453, 449), (447, 451, 452, 448), (307, 466, 455), (307, 455, 357), (449, 460, 459, 448), (448, 459, 458, 447), (290, 456, 460, 449), (447, 458, 457, 291), (456, 461, 465, 460), (458, 463, 462, 457), (460, 465, 464, 459), (459, 464, 463, 458), (289, 454, 469, 299), (482, 494, 468, 473), (469, 454, 291, 301), (483, 490, 472, 474), (495, 471, 468, 494), (475, 467, 472, 490), (495, 502, 471), (298, 288, 499, 498), (498, 499, 500, 497), (497, 500, 501, 496), (496, 501, 502, 495), (287, 478, 487, 307), (478, 477, 488, 487), (477, 476, 489, 488), (476, 475, 490, 489), (298, 498, 491, 278), (498, 497, 492, 491), (497, 496, 493, 492), (496, 495, 494, 493), (466, 307, 487, 486), (486, 487, 488, 485), (485, 488, 489, 484), (484, 489, 490, 483), (356, 278, 491, 479), (479, 491, 492, 480), (480, 492, 493, 481), (481, 493, 494, 482), (287, 356, 479, 478), (478, 479, 480, 477), (477, 480, 481, 476), (476, 481, 482, 475), (290, 519, 518, 300), (504, 521, 522, 470), (503, 296, 306, 470), (469, 515, 466), (508, 517, 513), (466, 514, 455), (455, 514, 517, 508), (514, 515, 510, 513), (506, 512, 509, 507), (509, 510, 511, 516), (512, 510, 509), (513, 510, 512), (466, 515, 514), (514, 513, 517), (507, 509, 516, 505), (301, 510, 515, 469), (513, 512, 506), (505, 516, 511, 448), (518, 519, 520, 522), (516, 511, 518, 521), (521, 518, 522), (470, 522, 520, 503), (300, 518, 511, 448), (505, 516, 521, 504), (346, 353, 528, 524), (339, 350, 529, 525), (355, 529, 530, 354), (354, 530, 528, 353), (349, 526, 527, 345), (346, 524, 526, 349), (344, 523, 525, 348), (345, 527, 523, 344), (586, 564, 546, 563), (585, 561, 545, 565), (584, 565, 545, 567), (583, 568, 546, 564), (582, 544, 569), (581, 566, 543, 571), (580, 571, 543, 572), (579, 553, 541, 573), (578, 567, 545, 561), (577, 572, 543, 566), (576, 563, 546, 568), (575, 569, 544, 573), (532, 562, 552), (562, 542, 574), (562, 574, 552), (552, 574, 539), (560, 538, 569, 575), (533, 560, 575, 559), (559, 575, 573, 541), (558, 535, 563, 576), (533, 558, 576, 560), (560, 576, 568, 538), (557, 540, 572, 577), (452, 451, 557, 577), (452, 577, 566, 537), (452, 537, 567, 578), (450, 453, 452, 578), (450, 578, 561, 534), (574, 542, 553, 579), (539, 574, 579, 570), (570, 579, 573, 544), (552, 539, 571, 580), (532, 552, 580, 554), (554, 580, 572, 540), (555, 537, 566, 581), (555, 581, 551, 599), (551, 581, 571, 539), (551, 539, 570, 582), (595, 598, 582, 550), (550, 582, 569, 538), (550, 538, 568, 583), (549, 583, 564, 536), (549, 536, 565, 584), (590, 584, 567), (548, 534, 561, 585), (531, 548, 585, 547), (547, 585, 565, 536), (547, 536, 564, 586), (531, 547, 586, 589, 588), (589, 586, 563, 535, 587), (570, 544, 582), (599, 598, 595), (556, 549, 584), (556, 590, 555), (592, 583, 549, 556), (595, 550, 583, 592), (584, 590, 556), (555, 590, 567, 537), (592, 595, 555), (537, 594, 591), (556, 593, 595, 592), (555, 595, 593), (555, 594, 537), (593, 594, 555), (591, 594, 593, 556), (588, 589, 587, 271), (241, 597, 596, 266), (277, 597, 243), (551, 582, 598, 599), (595, 555, 599), (299, 469, 307), (11, 19, 175), (613, 620, 611, 607), (603, 606, 605), (620, 632, 608, 611), (621, 628, 610, 612), (633, 609, 608, 632), (613, 607, 610, 628), (633, 678, 609), (602, 639, 675, 636), (636, 675, 676, 635), (635, 676, 677, 634), (634, 677, 678, 633), (601, 616, 625, 603), (616, 615, 626, 625), (615, 614, 627, 626), (614, 613, 628, 627), (602, 636, 629, 600), (636, 635, 630, 629), (635, 634, 631, 630), (634, 633, 632, 631), (606, 603, 625, 624), (624, 625, 626, 623), (623, 626, 627, 622), (622, 627, 628, 621), (604, 600, 629, 617), (617, 629, 630, 618), (618, 630, 631, 619), (619, 631, 632, 620), (601, 604, 617, 616), (616, 617, 618, 615), (615, 618, 619, 614), (614, 619, 620, 613), (651, 645, 649, 658), (641, 643, 644), (658, 649, 646, 670), (659, 650, 648, 666), (671, 670, 646, 647), (651, 666, 648, 645), (671, 647, 678), (640, 674, 675, 639), (674, 673, 676, 675), (673, 672, 677, 676), (672, 671, 678, 677), (638, 641, 663, 654), (654, 663, 664, 653), (653, 664, 665, 652), (652, 665, 666, 651), (640, 637, 667, 674), (674, 667, 668, 673), (673, 668, 669, 672), (672, 669, 670, 671), (644, 662, 663, 641), (662, 661, 664, 663), (661, 660, 665, 664), (660, 659, 666, 665), (642, 655, 667, 637), (655, 656, 668, 667), (656, 657, 669, 668), (657, 658, 670, 669), (638, 654, 655, 642), (654, 653, 656, 655), (653, 652, 657, 656), (652, 651, 658, 657)])
me_cube.polygons.foreach_set('use_smooth', [True] * 693)
me_cube.polygons.foreach_set('material_index', [2, 0, 2, 2, 2, 0, 2, 3, 0, 2, 0, 0, 0, 0, 0, 2, 2, 3, 0, 2, 2, 2, 3, 3, 3, 3, 3, 3, 3, 3, 3, 3, 3, 3, 3, 3, 3, 3, 3, 3, 3, 3, 3, 3, 3, 4, 4, 3, 3, 3, 3, 4, 4, 4, 4, 4, 4, 4, 4, 4, 4, 4, 4, 4, 4, 4, 4, 4, 4, 0, 0, 0, 0, 0, 0, 0, 0, 0, 0, 0, 0, 0, 0, 0, 0, 0, 0, 0, 0, 0, 0, 0, 0, 0, 0, 0, 0, 0, 0, 0, 0, 1, 0, 0, 0, 0, 0, 0, 0, 1, 1, 1, 1, 1, 1, 1, 1, 1, 1, 1, 1, 1, 1, 1, 1, 1, 1, 1, 1, 1, 1, 1, 1, 1, 1, 1, 1, 1, 1, 1, 1, 1, 1, 1, 1, 1, 1, 1, 1, 1, 1, 1, 1, 1, 1, 1, 1, 0, 1, 1, 1, 0, 0, 2, 2, 0, 2, 2, 2, 2, 1, 1, 1, 1, 0, 0, 2, 2, 2, 2, 2, 2, 2, 2, 2, 0, 2, 0, 0, 0, 0, 0, 0, 0, 0, 0, 0, 0, 0, 0, 0, 0, 0, 0, 0, 0, 0, 0, 0, 0, 0, 0, 0, 0, 0, 0, 0, 0, 0, 0, 0, 0, 0, 0, 0, 0, 0, 0, 0, 0, 0, 0, 0, 0, 0, 0, 0, 0, 0, 4, 4, 4, 4, 4, 4, 4, 4, 5, 5, 5, 5, 5, 1, 1, 1, 5, 1, 5, 5, 1, 1, 1, 1, 5, 5, 5, 5, 5, 5, 1, 1, 1, 1, 1, 5, 1, 1, 1, 1, 1, 1, 1, 1, 1, 1, 5, 5, 5, 5, 5, 5, 5, 5, 5, 5, 5, 5, 1, 5, 5, 1, 5, 5, 5, 1, 1, 1, 1, 1, 1, 1, 1, 2, 0, 2, 2, 2, 0, 2, 3, 0, 2, 0, 0, 0, 0, 0, 2, 2, 3, 0, 2, 2, 2, 3, 3, 3, 3, 3, 3, 3, 3, 3, 3, 3, 3, 3, 3, 3, 3, 3, 3, 3, 3, 3, 3, 3, 4, 4, 3, 3, 3, 3, 4, 4, 4, 4, 4, 4, 4, 4, 4, 4, 4, 4, 4, 4, 4, 4, 4, 4, 0, 0, 0, 0, 0, 0, 0, 0, 0, 0, 0, 0, 0, 0, 0, 0, 0, 0, 0, 0, 0, 0, 0, 0, 0, 0, 0, 0, 0, 0, 0, 0, 1, 0, 0, 0, 0, 0, 0, 0, 1, 1, 1, 1, 1, 1, 1, 1, 1, 1, 1, 1, 1, 1, 1, 1, 1, 1, 1, 1, 1, 1, 1, 1, 1, 1, 1, 1, 1, 1, 1, 1, 1, 1, 1, 1, 1, 1, 1, 1, 1, 1, 1, 1, 1, 1, 1, 1, 0, 1, 1, 1, 0, 0, 2, 2, 0, 2, 2, 2, 2, 1, 1, 1, 1, 0, 0, 2, 2, 2, 2, 2, 2, 2, 2, 2, 0, 2, 0, 0, 0, 0, 0, 0, 0, 0, 0, 0, 0, 0, 0, 0, 0, 0, 0, 0, 0, 0, 0, 0, 0, 0, 0, 0, 0, 0, 0, 0, 0, 0, 0, 0, 0, 0, 0, 0, 0, 0, 0, 0, 0, 0, 0, 0, 0, 0, 0, 0, 0, 0, 4, 4, 4, 4, 4, 4, 4, 4, 5, 5, 5, 5, 5, 1, 1, 1, 5, 1, 5, 5, 1, 1, 1, 1, 5, 5, 5, 5, 5, 5, 1, 1, 1, 1, 1, 5, 1, 1, 1, 1, 1, 1, 1, 1, 1, 1, 5, 5, 5, 5, 5, 5, 5, 5, 5, 5, 5, 5, 1, 5, 5, 1, 5, 5, 5, 1, 1, 1, 1, 1, 1, 1, 1, 5, 1, 5, 1, 5, 2, 2, 0, 0, 0, 0, 0, 0, 0, 0, 0, 0, 0, 0, 0, 0, 0, 0, 0, 0, 0, 0, 0, 0, 0, 0, 0, 0, 0, 0, 0, 0, 0, 0, 0, 0, 0, 0, 0, 0, 0, 0, 0, 0, 0, 0, 0, 0, 0, 0, 0, 0, 0, 0, 0, 0, 0, 0, 0, 0, 0, 0, 0, 0])
_k = set([(94, 100), (94, 101), (95, 99), (95, 101), (96, 98), (96, 100), (97, 98), (97, 99), (235, 257), (235, 266), (251, 262), (251, 272), (257, 541), (262, 450), (266, 596), (271, 587), (271, 588), (277, 596), (384, 390), (384, 391), (385, 389), (385, 391), (386, 388), (386, 390), (387, 388), (387, 389), (450, 578), (541, 573), (544, 573), (544, 582), (567, 578), (567, 590), (582, 598), (587, 589), (588, 589), (595, 598)])
me_cube.attributes.new('sharp_edge', 'BOOLEAN', 'EDGE').data.foreach_set('value', [ (min(e.vertices), max(e.vertices)) in _k for e in me_cube.edges])
me_cube.materials.append(mat_white)
me_cube.materials.append(mat_skin)
me_cube.materials.append(mat_shirt)
me_cube.materials.append(mat_pants)
me_cube.materials.append(mat_black)
me_cube.materials.append(mat_hair)
me_cube.use_remesh_preserve_volume = False
me_cube.use_remesh_preserve_attributes = False
me_cube.use_mirror_x = True
me_cube.use_mirror_topology = True
me_cube.update()
arm_armature = bpy.data.armatures.new('Armature')  # bones are not reproduced

# ---- objects
ob_armature = bpy.data.objects.new('Armature', arm_armature)
ob_mesh = bpy.data.objects.new('Mesh', me_cube)

# ---- transforms, parenting, visibility, modifiers, constraints
ob_armature.location = (0.0, -0.01315, 0.0003644)
ob_armature.scale = (0.1936, 0.1936, 0.1936)
ob_armature.display_type = 'WIRE'
ob_armature.show_in_front = True
ob_armature.lineart.crease_threshold = 0.0
ob_mesh.parent = ob_armature
ob_mesh.matrix_parent_inverse = Matrix(((1.0, 0.0, 0.0, 0.0), (0.0, 1.0, 0.0, 0.06791), (0.0, 0.0, 1.0, -0.001883), (0.0, 0.0, 0.0, 1.0)))
ob_mesh.location = (0.0, 0.0, 0.0)
ob_mesh.rotation_euler = (1.571, -0.0, 0.0)
ob_mesh.lock_rotations_4d = False
ob_mesh.empty_display_type = 'ARROWS'
ob_mesh.lineart.crease_threshold = 0.0
ob_mesh.use_mesh_mirror_x = True
_vg = ob_mesh.vertex_groups.new(name='Waist')
for _i, _w in zip([0, 1, 4, 5, 6, 7, 9, 10, 11, 14, 15, 16, 17, 19, 20, 21, 22, 23, 66, 172, 173, 174, 177, 178, 179, 180, 181, 182, 183, 184, 185, 186, 187, 188, 189, 190, 191, 192, 193, 194, 195, 196, 197, 198, 199, 200, 201, 202, 203, 204, 278, 279, 282, 283, 284, 285, 287, 289, 292, 293, 294, 295, 297, 298, 299, 302, 303, 304, 305, 307, 308, 309, 310, 311, 312, 313, 356, 466, 467, 468, 471, 472, 473, 474, 475, 476, 477, 478, 479, 480, 481, 482, 483, 484, 485, 486, 487, 488, 489, 490, 491, 492, 493, 494, 495, 496, 497, 498, 499, 500, 501, 502, 600, 601, 602, 603, 604, 606, 607, 608, 609, 610, 611, 612, 613, 614, 615, 616, 617, 618, 619, 620, 621, 622, 623, 624, 625, 626, 627, 628, 629, 630, 631, 632, 633, 634, 635, 636, 637, 638, 640, 641, 642, 644, 645, 646, 647, 648, 649, 650, 651, 652, 653, 654, 655, 656, 657, 658, 659, 660, 661, 662, 663, 664, 665, 666, 667, 668, 669, 670, 671, 672, 673, 674, 675, 676, 677, 678], [0.1668, 0.1401, 0.7443, 0.734, 0.1617, 0.2952, 0.02301, 0.03352, 0.2253, 0.8699, 0.7911, 0.2554, 0.6738, 0.03405, 0.04078, 0.08018, 0.1072, 0.1877, 0.02628, 0.006693, 0.1398, 0.1417, 0.1421, 0.1372, 0.141, 0.1357, 0.1385, 0.1366, 0.1307, 0.1108, 0.1423, 0.1442, 0.1418, 0.1411, 0.1335, 0.1282, 0.1163, 0.08981, 0.09761, 0.1211, 0.131, 0.1353, 0.1678, 0.1484, 0.1436, 0.1421, 0.1427, 0.1442, 0.1468, 0.1426, 0.1671, 0.143, 0.7445, 0.7349, 0.1618, 0.2953, 0.02336, 0.1071, 0.9325, 0.8364, 0.6854, 0.8476, 0.002883, 0.03362, 0.2352, 0.8699, 0.7931, 0.2554, 0.6741, 0.03268, 0.04079, 0.0802, 0.8195, 0.794, 0.1072, 0.1877, 0.02662, 0.006302, 0.1398, 0.1417, 0.1421, 0.1372, 0.1411, 0.1357, 0.1385, 0.1366, 0.1307, 0.1108, 0.1424, 0.1442, 0.1418, 0.1411, 0.1335, 0.1282, 0.1163, 0.08969, 0.0975, 0.1211, 0.131, 0.1353, 0.1679, 0.1485, 0.1436, 0.1421, 0.1427, 0.1442, 0.1468, 0.1426, 0.1338, 0.1465, 0.1444, 0.1429, 0.1668, 0.02301, 0.03352, 0.03405, 0.02628, 0.006693, 0.1398, 0.1417, 0.1421, 0.1372, 0.141, 0.1357, 0.1385, 0.1366, 0.1307, 0.1108, 0.1423, 0.1442, 0.1418, 0.1411, 0.1335, 0.1282, 0.1163, 0.08981, 0.09761, 0.1211, 0.131, 0.1353, 0.1678, 0.1484, 0.1436, 0.1421, 0.1427, 0.1442, 0.1468, 0.1426, 0.1671, 0.02336, 0.03362, 0.03268, 0.02662, 0.006302, 0.1398, 0.1417, 0.1421, 0.1372, 0.1411, 0.1357, 0.1385, 0.1366, 0.1307, 0.1108, 0.1424, 0.1442, 0.1418, 0.1411, 0.1335, 0.1282, 0.1163, 0.08969, 0.0975, 0.1211, 0.131, 0.1353, 0.1679, 0.1485, 0.1436, 0.1421, 0.1427, 0.1442, 0.1468, 0.1426, 0.1338, 0.1465, 0.1444, 0.1429]): _vg.add([_i], _w, 'REPLACE')
_vg = ob_mesh.vertex_groups.new(name='Chest')
for _i, _w in zip([0, 1, 4, 5, 6, 7, 8, 9, 10, 11, 12, 13, 14, 15, 17, 18, 19, 20, 22, 24, 25, 26, 27, 28, 29, 30, 31, 32, 34, 66, 67, 72, 73, 74, 75, 157, 158, 159, 163, 164, 165, 166, 167, 168, 169, 170, 171, 172, 173, 174, 175, 176, 177, 178, 179, 180, 181, 182, 183, 184, 185, 186, 187, 188, 189, 190, 191, 192, 193, 194, 195, 196, 197, 198, 199, 200, 201, 202, 203, 204, 205, 206, 207, 208, 209, 210, 211, 212, 213, 214, 215, 216, 217, 218, 219, 220, 221, 278, 279, 281, 282, 283, 284, 285, 286, 287, 288, 289, 290, 291, 292, 293, 296, 297, 298, 299, 300, 301, 302, 303, 305, 306, 307, 308, 311, 312, 314, 315, 316, 317, 318, 319, 320, 321, 322, 324, 356, 357, 362, 363, 364, 365, 447, 448, 449, 454, 455, 456, 457, 458, 459, 460, 461, 462, 463, 464, 465, 466, 467, 468, 469, 470, 471, 472, 473, 474, 475, 476, 477, 478, 479, 480, 481, 482, 483, 484, 485, 486, 487, 488, 489, 490, 491, 492, 493, 494, 495, 496, 497, 498, 499, 500, 501, 502, 503, 504, 505, 506, 507, 508, 509, 510, 511, 512, 513, 514, 515, 516, 517, 518, 519, 520, 521, 522, 557, 600, 601, 602, 603, 604, 605, 606, 607, 608, 609, 610, 611, 612, 613, 614, 615, 616, 617, 618, 619, 620, 621, 622, 623, 624, 625, 626, 627, 628, 629, 630, 631, 632, 633, 634, 635, 636, 637, 638, 639, 640, 641, 642, 643, 644, 645, 646, 647, 648, 649, 650, 651, 652, 653, 654, 655, 656, 657, 658, 659, 660, 661, 662, 663, 664, 665, 666, 667, 668, 669, 670, 671, 672, 673, 674, 675, 676, 677, 678], [0.1141, 0.746, 0.145, 0.1591, 0.4405, 0.1153, 0.1014, 0.5396, 0.8322, 0.7197, 0.02772, 0.06763, 0.06223, 0.1546, 0.00681, 0.1682, 0.7586, 0.0, 0.0, 0.0, 0.0, 0.0, 0.0, 0.0, 0.0, 0.0, 0.0, 0.0, 0.0, 0.2872, 0.1258, 0.008417, 0.08929, 0.06162, 0.009137, 0.07565, 0.0151, 0.08094, 0.6034, 0.1854, 0.09569, 0.05522, 0.09026, 0.1676, 0.1238, 0.05983, 0.1074, 0.8142, 0.0, 0.0, 0.6689, 0.08853, 0.0, 0.0, 0.0, 0.0, 0.0, 0.1358, 0.501, 0.7087, 0.7347, 0.1691, 0.04574, 0.0, 0.0, 0.06186, 0.506, 0.7487, 0.7354, 0.4028, 0.1314, 0.0, 0.0689, 0.05135, 0.0, 0.0, 0.0, 0.0, 0.0, 0.1244, 0.03171, 0.01063, 0.1345, 0.06279, 0.4247, 0.06754, 0.05155, 0.004012, 0.1644, 0.275, 0.5935, 0.6287, 0.01673, 0.4112, 0.04493, 0.02517, 0.08298, 0.1141, 0.7425, 0.0002694, 0.1447, 0.158, 0.4405, 0.1153, 0.1013, 0.5391, 0.8765, 0.8559, 0.2336, 0.2922, 0.01937, 0.1261, 0.5438, 0.8508, 0.8321, 0.7081, 0.03113, 0.07111, 0.06216, 0.1522, 0.006257, 0.1673, 0.7582, 0.0, 0.0, 0.0, 0.0, 0.0, 0.0, 0.0, 0.0, 0.0, 0.0, 0.0, 0.0, 0.0, 0.2869, 0.1251, 0.008361, 0.08919, 0.06155, 0.008992, 0.07624, 0.0158, 0.08142, 0.7401, 0.6084, 0.1824, 0.1856, 0.09609, 0.05553, 0.09059, 0.1441, 0.1678, 0.1242, 0.06009, 0.1076, 0.8146, 0.0, 0.0, 0.6729, 0.09962, 0.0, 0.0, 0.0, 0.0, 0.0, 0.1358, 0.501, 0.7084, 0.7344, 0.1691, 0.04574, 0.0, 0.0, 0.06186, 0.506, 0.7486, 0.7352, 0.4028, 0.1314, 0.0, 0.0689, 0.05135, 0.0, 0.0, 0.0, 0.0, 0.0, 0.1244, 0.1128, 0.0, 0.0, 0.0, 0.2304, 0.03074, 0.01217, 0.1371, 0.06494, 0.4285, 0.07119, 0.058, 0.005869, 0.1718, 0.291, 0.6015, 0.6347, 0.0184, 0.4196, 0.04933, 0.2642, 0.2383, 0.02533, 0.09038, 0.002933, 0.1141, 0.5396, 0.8322, 0.7586, 0.2872, 0.6034, 0.8142, 0.0, 0.0, 0.0, 0.0, 0.0, 0.0, 0.0, 0.1358, 0.501, 0.7087, 0.7347, 0.1691, 0.04574, 0.0, 0.0, 0.06186, 0.506, 0.7487, 0.7354, 0.4028, 0.1314, 0.0, 0.0689, 0.05135, 0.0, 0.0, 0.0, 0.0, 0.0, 0.1244, 0.1141, 0.5391, 0.8765, 0.8321, 0.7582, 0.2869, 0.6084, 0.8146, 0.0, 0.0, 0.0, 0.0, 0.0, 0.0, 0.0, 0.1358, 0.501, 0.7084, 0.7344, 0.1691, 0.04574, 0.0, 0.0, 0.06186, 0.506, 0.7486, 0.7352, 0.4028, 0.1314, 0.0, 0.0689, 0.05135, 0.0, 0.0, 0.0, 0.0, 0.0, 0.1244, 0.1128, 0.0, 0.0, 0.0]): _vg.add([_i], _w, 'REPLACE')
_vg = ob_mesh.vertex_groups.new(name='Neck')
for _i, _w in zip([2, 12, 18, 69, 157, 158, 159, 160, 161, 162, 164, 165, 166, 167, 168, 169, 170, 171, 176, 205, 206, 207, 208, 210, 211, 212, 213, 217, 219, 220, 221, 234, 250, 255, 256, 261, 264, 290, 296, 300, 306, 447, 448, 449, 451, 452, 453, 456, 457, 458, 459, 460, 461, 462, 463, 464, 465, 470, 503, 504, 506, 507, 509, 512, 513, 518, 519, 520, 522, 532, 540, 543, 554, 557, 566, 571, 572, 577, 580], [0.04435, 0.0878, 0.06478, 0.01688, 0.07433, 0.05742, 0.05237, 0.3658, 0.08128, 0.04267, 0.06607, 0.113, 0.1805, 0.1025, 0.09077, 0.1206, 0.3148, 0.1016, 0.3172, 0.247, 0.08374, 0.05354, 0.02365, 0.03297, 0.000276, 0.05779, 0.02797, 0.09399, 0.1047, 0.1664, 0.247, 0.0654, 0.0222, 0.003413, 0.1004, 0.1127, 0.03468, 0.007302, 0.101, 0.007452, 0.006892, 0.07368, 0.05509, 0.02434, 0.3655, 0.08056, 0.03943, 0.05529, 0.06551, 0.1117, 0.1773, 0.09403, 0.07749, 0.09006, 0.1195, 0.3122, 0.09582, 0.07419, 0.3473, 0.00678, 0.07413, 0.01556, 0.0111, 0.04543, 0.003873, 0.006326, 0.07121, 0.2612, 0.07041, 0.001366, 0.1051, 0.06523, 0.04292, 0.2388, 0.02173, 0.003285, 0.1003, 0.1125, 0.0346]): _vg.add([_i], _w, 'REPLACE')
_vg = ob_mesh.vertex_groups.new(name='Head')
for _i, _w in zip([12, 157, 158, 159, 160, 161, 162, 164, 165, 166, 167, 168, 169, 170, 171, 176, 212, 219, 221, 230, 231, 232, 233, 234, 235, 236, 237, 238, 239, 240, 241, 242, 243, 244, 245, 246, 247, 248, 249, 250, 251, 252, 253, 254, 255, 256, 257, 258, 259, 260, 261, 262, 263, 264, 265, 266, 267, 268, 269, 270, 271, 272, 273, 274, 275, 276, 277, 290, 300, 306, 447, 448, 449, 450, 451, 452, 453, 456, 457, 458, 459, 460, 461, 462, 463, 464, 465, 470, 503, 504, 511, 518, 519, 520, 521, 522, 531, 532, 533, 534, 535, 536, 537, 538, 539, 540, 541, 542, 543, 544, 545, 546, 547, 548, 549, 550, 551, 552, 553, 554, 555, 556, 557, 558, 559, 560, 561, 562, 563, 564, 565, 566, 567, 568, 569, 570, 571, 572, 573, 574, 575, 576, 577, 578, 579, 580, 581, 582, 583, 584, 585, 586, 587, 588, 589, 590, 591, 592, 593, 594, 595, 596, 597, 598, 599], [0.05926, 0.06861, 0.1042, 0.102, 0.4497, 0.7893, 0.7974, 0.03331, 0.0662, 0.0821, 0.09207, 0.03979, 0.05613, 0.06343, 0.08992, 0.05651, 0.01929, 0.05609, 0.09414, 1.0, 0.9286, 1.0, 1.0, 0.8597, 1.0, 0.9299, 1.0, 1.0, 1.0, 1.0, 1.0, 1.0, 0.9744, 0.9777, 1.0, 0.9219, 1.0, 1.0, 0.9993, 0.9004, 0.9417, 1.0, 1.0, 1.0, 0.9368, 0.8032, 1.0, 1.0, 1.0, 1.0, 0.7713, 0.9264, 1.0, 0.9063, 0.9614, 1.0, 1.0, 0.9405, 1.0, 1.0, 1.0, 0.9393, 0.9331, 0.9996, 0.9737, 0.9329, 1.0, 0.08317, 0.08066, 0.01481, 0.06902, 0.1057, 0.1076, 0.9055, 0.4498, 0.7896, 0.798, 0.08664, 0.03393, 0.06694, 0.08362, 0.09528, 0.08888, 0.04056, 0.05671, 0.06463, 0.09213, 0.1741, 0.03963, 0.06518, 0.03431, 0.08456, 0.0212, 0.04927, 0.05009, 0.1755, 1.0, 0.9994, 1.0, 0.9071, 1.0, 1.0, 0.9288, 1.0, 1.0, 0.7977, 1.0, 1.0, 0.8598, 1.0, 0.9301, 1.0, 1.0, 1.0, 1.0, 1.0, 1.0, 1.0, 1.0, 0.9003, 0.9744, 0.9777, 0.5776, 1.0, 1.0, 1.0, 0.9221, 1.0, 1.0, 1.0, 0.9993, 0.9006, 0.9419, 1.0, 1.0, 1.0, 0.9368, 0.8033, 1.0, 1.0, 1.0, 1.0, 0.7714, 0.9265, 1.0, 0.9063, 0.9614, 1.0, 1.0, 0.9405, 1.0, 1.0, 1.0, 1.0, 1.0, 0.9395, 0.9333, 0.9996, 0.9737, 0.9331, 1.0, 1.0, 1.0, 1.0, 1.0]): _vg.add([_i], _w, 'REPLACE')
_vg = ob_mesh.vertex_groups.new(name='Ponytail 1')
for _i, _w in zip([230, 232, 233, 235, 236, 237, 238, 239, 240, 241, 243, 244, 245, 246, 247, 248, 249, 251, 252, 253, 254, 257, 258, 259, 260, 263, 266, 267, 268, 269, 270, 271, 272, 273, 274, 275, 276, 277, 531, 533, 534, 535, 536, 538, 539, 541, 542, 544, 545, 546, 547, 548, 549, 550, 551, 553, 555, 556, 558, 559, 560, 561, 562, 563, 564, 565, 567, 568, 569, 570, 573, 574, 575, 576, 579, 582, 583, 584, 585, 586, 587, 588, 589, 590, 591, 592, 593, 594, 595, 596, 597, 598, 599], [0.1995, 0.2242, 0.01707, 0.09227, 0.04886, 0.6103, 0.3516, 0.1063, 0.1117, 0.03505, 0.02307, 0.04596, 0.3795, 0.05561, 0.8281, 0.3458, 0.1005, 0.01072, 0.4009, 0.139, 0.05731, 0.09338, 0.01272, 0.1964, 0.2885, 0.05852, 0.07692, 0.1589, 0.05539, 0.1432, 0.7583, 0.9478, 0.02918, 0.02361, 0.0484, 0.04436, 0.01735, 0.05576, 0.6163, 0.4121, 0.07172, 0.9199, 0.1981, 0.2236, 0.01692, 0.08806, 0.02168, 0.09214, 0.04839, 0.6066, 0.3491, 0.2124, 0.1057, 0.1113, 0.03477, 0.06159, 0.02273, 0.04548, 0.2416, 0.316, 0.3792, 0.05544, 0.0006233, 0.8153, 0.3435, 0.09991, 0.01044, 0.3996, 0.1388, 0.05721, 0.09332, 0.01267, 0.1962, 0.2865, 0.05847, 0.07672, 0.1581, 0.0551, 0.1425, 0.7521, 0.9931, 0.9221, 0.9529, 0.02879, 0.02325, 0.04792, 0.04389, 0.01703, 0.0555, 0.06634, 0.04627, 0.06611, 0.046]): _vg.add([_i], _w, 'REPLACE')
_vg = ob_mesh.vertex_groups.new(name='Ponytail 2')
_vg = ob_mesh.vertex_groups.new(name='Ponytail 3')
_vg = ob_mesh.vertex_groups.new(name='Shoulder.L')
for _i, _w in zip([0, 1, 2, 3, 8, 9, 10, 12, 13, 18, 19, 66, 67, 68, 69, 70, 71, 72, 73, 74, 75, 76, 77, 157, 158, 159, 160, 161, 162, 163, 164, 165, 166, 167, 168, 169, 170, 171, 172, 175, 176, 178, 180, 182, 183, 184, 185, 189, 190, 191, 192, 193, 194, 195, 196, 205, 206, 207, 208, 209, 210, 211, 212, 213, 214, 215, 216, 217, 218, 219, 220, 221, 234, 250, 256, 261, 262, 288, 290, 291, 296, 297, 300, 301, 306, 447, 448, 449, 450, 451, 453, 454, 455, 456, 457, 458, 459, 460, 461, 462, 463, 464, 465, 466, 469, 470, 503, 504, 506, 507, 508, 509, 510, 512, 513, 514, 515, 517, 518, 519, 520, 521, 522, 540, 557, 572, 577, 600, 601, 602, 603, 604, 605, 606, 610, 612, 614, 615, 616, 617, 621, 622, 623, 624, 625, 626, 627, 628, 639, 643, 644], [0.06315, 0.03643, 0.8385, 0.8336, 0.7076, 0.1563, 0.08037, 0.7642, 0.832, 0.6866, 0.1002, 0.3549, 0.6763, 0.8592, 0.8668, 0.04847, 0.04087, 0.06281, 0.0531, 0.06652, 0.05267, 0.05001, 0.04611, 0.6924, 0.7639, 0.6461, 0.1409, 0.1058, 0.1045, 0.2823, 0.489, 0.6084, 0.6025, 0.5553, 0.4988, 0.5507, 0.4775, 0.4907, 0.08097, 0.2135, 0.4618, 0.002002, 0.005459, 0.005346, 0.02328, 0.06558, 0.02923, 0.01061, 0.0221, 0.04434, 0.06581, 0.06596, 0.03908, 0.01743, 0.006937, 0.6228, 0.8259, 0.6866, 0.8189, 0.4489, 0.8125, 0.8574, 0.8388, 0.6937, 0.6097, 0.2874, 0.2551, 0.807, 0.4667, 0.7337, 0.7128, 0.4975, 0.03092, 0.02694, 0.03823, 0.06589, 0.0006015, 0.04823, 0.326, 0.3386, 0.158, 0.0463, 0.03071, 0.04623, 0.01846, 0.08701, 0.03442, 0.1151, 0.01093, 0.01174, 0.009387, 0.1114, 0.03237, 0.336, 0.2161, 0.1152, 0.07883, 0.1569, 0.3426, 0.1963, 0.1472, 0.08346, 0.2071, 0.01498, 0.06704, 0.05554, 0.1751, 0.002612, 0.0846, 0.02916, 0.02889, 0.03057, 0.02866, 0.06221, 0.04727, 0.05216, 0.05751, 0.04053, 0.04573, 0.3099, 0.2131, 0.005196, 0.06071, 0.02655, 0.0769, 0.01497, 0.01412, 0.06315, 0.1563, 0.08037, 0.1002, 0.3549, 0.2823, 0.08097, 0.002002, 0.005459, 0.005346, 0.02328, 0.06558, 0.02923, 0.01061, 0.0221, 0.04434, 0.06581, 0.06596, 0.03908, 0.01743, 0.006937, 0.04823, 0.03237, 0.01498]): _vg.add([_i], _w, 'REPLACE')
_vg = ob_mesh.vertex_groups.new(name='UpperArm.L')
for _i, _w in zip([0, 1, 2, 3, 8, 9, 18, 19, 66, 67, 68, 69, 70, 71, 72, 73, 74, 75, 76, 77, 78, 79, 80, 81, 82, 83, 84, 85, 86, 87, 88, 89, 90, 91, 92, 93, 163, 172, 173, 175, 178, 180, 181, 182, 183, 184, 185, 186, 189, 190, 191, 192, 193, 194, 195, 196, 205, 206, 207, 208, 209, 210, 213, 214, 215, 216, 217, 218, 220, 600, 601, 603, 604, 605, 606, 607, 610, 612, 613, 614, 615, 616, 617, 618, 621, 622, 623, 624, 625, 626, 627, 628], [0.05244, 0.05038, 0.08916, 0.1218, 0.1698, 0.256, 0.009163, 0.0797, 0.3097, 0.1716, 0.0935, 0.0754, 0.9462, 0.9478, 0.9006, 0.8439, 0.8585, 0.9128, 0.9386, 0.9473, 0.9661, 0.9654, 0.9015, 0.8877, 0.8821, 0.9283, 0.9389, 0.969, 0.02044, 0.01534, 0.08313, 0.0933, 0.09703, 0.06311, 0.05682, 0.01112, 0.05017, 0.01646, 0.001084, 0.006443, 0.009224, 0.01311, 0.005925, 0.0142, 0.03761, 0.08504, 0.04827, 0.003184, 0.01891, 0.03117, 0.05109, 0.06228, 0.07004, 0.05047, 0.02723, 0.0151, 0.02645, 0.04251, 0.06401, 0.05023, 0.06653, 0.03314, 0.0508, 0.03896, 0.04271, 0.0247, 0.03124, 0.05596, 0.01699, 0.05244, 0.256, 0.0797, 0.3097, 0.05017, 0.01646, 0.001084, 0.009224, 0.01311, 0.005925, 0.0142, 0.03761, 0.08504, 0.04827, 0.003184, 0.01891, 0.03117, 0.05109, 0.06228, 0.07004, 0.05047, 0.02723, 0.0151]): _vg.add([_i], _w, 'REPLACE')
_vg = ob_mesh.vertex_groups.new(name='Forearm.L')
for _i, _w in zip([78, 79, 80, 81, 82, 83, 84, 85, 86, 87, 88, 89, 90, 91, 92, 93, 94, 95, 96, 97, 98, 99, 100, 101, 102, 103, 104, 105, 106, 107, 108, 109, 110, 111, 112, 113, 114, 115, 116, 117, 118, 119, 120, 121, 122, 123, 124, 125], [0.01552, 0.01677, 0.09525, 0.1063, 0.1136, 0.06777, 0.05867, 0.009946, 0.9646, 0.9672, 0.9164, 0.906, 0.9023, 0.9365, 0.9429, 0.9693, 0.9771, 0.9775, 0.9706, 0.9704, 0.97, 0.9728, 0.9728, 0.978, 0.9899, 0.9912, 0.9874, 0.9881, 0.9876, 0.9895, 0.9869, 0.9914, 0.951, 0.9524, 0.933, 0.9216, 0.9289, 0.9304, 0.9315, 0.961, 0.08415, 0.06785, 0.1035, 0.1002, 0.09172, 0.07433, 0.1053, 0.06706]): _vg.add([_i], _w, 'REPLACE')
_vg = ob_mesh.vertex_groups.new(name='Hand.L')
for _i, _w in zip([110, 112, 116, 117, 118, 119, 120, 121, 122, 124, 125, 126, 127, 128, 129, 130, 131, 132, 133, 134, 135, 136, 137, 139, 140, 150, 151, 152, 153, 154, 156], [0.03667, 0.03817, 0.05829, 0.005819, 0.874, 0.1574, 0.6889, 0.0615, 0.1829, 0.8167, 0.8011, 0.9311, 0.8572, 0.8894, 0.617, 0.9372, 0.6497, 0.8916, 0.953, 0.04613, 0.01991, 0.1248, 0.1064, 0.09527, 0.09924, 0.0677, 0.1208, 0.05594, 0.04551, 0.01472, 0.006526]): _vg.add([_i], _w, 'REPLACE')
_vg = ob_mesh.vertex_groups.new(name='Fingers1.L')
for _i, _w in zip([127, 128, 129, 130, 131, 132, 134, 135, 136, 137, 138, 139, 140, 141, 142, 143, 144, 145, 146, 147, 148, 149], [0.01284, 0.06903, 0.0734, 0.01369, 0.05607, 0.05461, 0.2096, 0.5018, 0.6388, 0.7021, 0.9545, 0.6446, 0.4079, 0.4809, 0.004036, 0.04325, 0.09418, 0.09784, 0.06262, 0.1274, 0.08694, 0.012]): _vg.add([_i], _w, 'REPLACE')
_vg = ob_mesh.vertex_groups.new(name='Fingers2.L')
for _i, _w in zip([126, 128, 132, 134, 135, 136, 137, 139, 140, 141, 142, 143, 144, 145, 146, 147, 148, 149], [0.02231, 0.006347, 0.04184, 0.7417, 0.4545, 0.2345, 0.1473, 0.2257, 0.4918, 0.5088, 0.9694, 0.949, 0.892, 0.8874, 0.9334, 0.8547, 0.8956, 0.9682]): _vg.add([_i], _w, 'REPLACE')
_vg = ob_mesh.vertex_groups.new(name='Thumb.L')
for _i, _w in zip([111, 113, 114, 115, 118, 119, 120, 121, 122, 123, 124, 125, 127, 129, 130, 131, 137, 139, 150, 151, 152, 153, 154, 155, 156], [0.0221, 0.06931, 0.05279, 0.0651, 0.02503, 0.7727, 0.2031, 0.8382, 0.7271, 0.9164, 0.06983, 0.1299, 0.09188, 0.2958, 0.003743, 0.2772, 0.03899, 0.01899, 0.9136, 0.8477, 0.9369, 0.9466, 0.9635, 0.9913, 0.9683]): _vg.add([_i], _w, 'REPLACE')
_vg = ob_mesh.vertex_groups.new(name='Shoulder.R')
for _i, _w in zip([12, 13, 18, 157, 158, 159, 160, 162, 163, 164, 165, 166, 167, 168, 169, 170, 171, 172, 175, 176, 205, 207, 208, 209, 210, 211, 213, 214, 215, 216, 218, 219, 220, 221, 256, 261, 278, 279, 280, 281, 286, 287, 288, 290, 291, 296, 297, 298, 300, 301, 306, 307, 356, 357, 358, 359, 360, 361, 362, 363, 364, 365, 366, 367, 447, 448, 449, 450, 451, 452, 453, 454, 455, 456, 457, 458, 459, 460, 461, 462, 463, 464, 465, 466, 469, 470, 472, 474, 476, 477, 478, 479, 483, 484, 485, 486, 487, 488, 489, 490, 503, 504, 505, 506, 507, 508, 509, 510, 511, 512, 513, 514, 515, 516, 517, 518, 519, 520, 521, 522, 540, 543, 557, 566, 572, 577, 578, 605, 606, 637, 638, 639, 640, 641, 642, 643, 644, 648, 650, 652, 653, 654, 655, 659, 660, 661, 662, 663, 664, 665, 666], [0.02973, 0.03915, 0.01997, 0.08637, 0.03445, 0.1154, 0.01155, 0.009702, 0.01901, 0.2156, 0.1149, 0.07892, 0.1576, 0.1958, 0.1468, 0.08353, 0.2082, 0.01003, 0.0614, 0.05422, 0.0006868, 0.05369, 0.003118, 0.01331, 0.008225, 0.0157, 0.03485, 0.02261, 0.0377, 0.05057, 0.02185, 0.04497, 0.001822, 0.06083, 0.01493, 0.01408, 0.06323, 0.03632, 0.8712, 0.8355, 0.7106, 0.1558, 0.05025, 0.3274, 0.338, 0.1651, 0.0402, 0.08127, 0.7998, 0.826, 0.7034, 0.09875, 0.3552, 0.6704, 0.8725, 0.8877, 0.05015, 0.04077, 0.06302, 0.05293, 0.06655, 0.05224, 0.05041, 0.04781, 0.6915, 0.7644, 0.6556, 0.01143, 0.1409, 0.1061, 0.1056, 0.1062, 0.2674, 0.3381, 0.4886, 0.6083, 0.6039, 0.561, 0.3451, 0.4984, 0.5505, 0.4787, 0.4953, 0.07754, 0.2022, 0.5743, 0.0006243, 0.004047, 0.003952, 0.02181, 0.06481, 0.02809, 0.009152, 0.02051, 0.04245, 0.0644, 0.06488, 0.03738, 0.01592, 0.005517, 0.1923, 0.802, 0.8801, 0.6336, 0.8062, 0.433, 0.8063, 0.8465, 0.8628, 0.6585, 0.5782, 0.2673, 0.2394, 0.8667, 0.4451, 0.7792, 0.3159, 0.2291, 0.8292, 0.5853, 0.02653, 0.03107, 0.07681, 0.02718, 0.03827, 0.06599, 0.0008425, 0.01901, 0.01003, 0.06323, 0.1558, 0.05025, 0.08127, 0.09875, 0.3552, 0.2674, 0.07754, 0.0006243, 0.004047, 0.003952, 0.02181, 0.06481, 0.02809, 0.009152, 0.02051, 0.04245, 0.0644, 0.06488, 0.03738, 0.01592, 0.005517]): _vg.add([_i], _w, 'REPLACE')
_vg = ob_mesh.vertex_groups.new(name='UpperArm.R')
for _i, _w in zip([278, 279, 280, 281, 286, 287, 306, 307, 356, 357, 358, 359, 360, 361, 362, 363, 364, 365, 366, 367, 368, 369, 370, 371, 372, 373, 374, 375, 376, 377, 378, 379, 380, 381, 382, 383, 455, 466, 467, 469, 472, 474, 475, 476, 477, 478, 479, 480, 483, 484, 485, 486, 487, 488, 489, 490, 504, 505, 506, 507, 508, 509, 512, 513, 514, 515, 516, 517, 521, 637, 638, 641, 642, 643, 644, 645, 648, 650, 651, 652, 653, 654, 655, 656, 659, 660, 661, 662, 663, 664, 665, 666], [0.05247, 0.05048, 0.08868, 0.1214, 0.1697, 0.2561, 0.009575, 0.08054, 0.3097, 0.1709, 0.09258, 0.07499, 0.9462, 0.9478, 0.9006, 0.8439, 0.8585, 0.9127, 0.9386, 0.9473, 0.9661, 0.9654, 0.9015, 0.8877, 0.8821, 0.9283, 0.9389, 0.969, 0.02044, 0.01534, 0.08313, 0.0933, 0.09703, 0.06311, 0.05682, 0.01112, 0.0487, 0.01616, 0.001267, 0.004615, 0.009427, 0.01332, 0.00612, 0.01442, 0.03787, 0.0852, 0.0485, 0.003384, 0.01913, 0.03142, 0.05125, 0.06246, 0.07029, 0.05062, 0.02748, 0.01532, 0.02358, 0.04064, 0.06132, 0.04767, 0.06621, 0.02999, 0.04614, 0.03182, 0.03949, 0.02217, 0.02923, 0.05438, 0.01482, 0.05247, 0.2561, 0.08054, 0.3097, 0.0487, 0.01616, 0.001267, 0.009427, 0.01332, 0.00612, 0.01442, 0.03787, 0.0852, 0.0485, 0.003384, 0.01913, 0.03142, 0.05125, 0.06246, 0.07029, 0.05062, 0.02748, 0.01532]): _vg.add([_i], _w, 'REPLACE')
_vg = ob_mesh.vertex_groups.new(name='Forearm.R')
for _i, _w in zip([368, 369, 370, 371, 372, 373, 374, 375, 376, 377, 378, 379, 380, 381, 382, 383, 384, 385, 386, 387, 388, 389, 390, 391, 392, 393, 394, 395, 396, 397, 398, 399, 400, 401, 402, 403, 404, 405, 406, 407, 408, 409, 410, 411, 412, 413, 414, 415], [0.01552, 0.01677, 0.09525, 0.1063, 0.1136, 0.06777, 0.05867, 0.009946, 0.9646, 0.9672, 0.9164, 0.906, 0.9023, 0.9365, 0.9429, 0.9693, 0.9771, 0.9775, 0.9706, 0.9704, 0.97, 0.9728, 0.9728, 0.978, 0.9899, 0.9912, 0.9874, 0.9881, 0.9876, 0.9895, 0.9869, 0.9914, 0.951, 0.9524, 0.9332, 0.9218, 0.9292, 0.9306, 0.9315, 0.961, 0.08423, 0.06818, 0.105, 0.1021, 0.09728, 0.07731, 0.1058, 0.06712]): _vg.add([_i], _w, 'REPLACE')
_vg = ob_mesh.vertex_groups.new(name='Hand.R')
for _i, _w in zip([400, 402, 406, 407, 408, 409, 410, 411, 412, 414, 415, 416, 417, 418, 419, 420, 421, 422, 423, 424, 425, 426, 427, 429, 430, 440, 441, 442, 443, 444, 446], [0.03669, 0.03856, 0.05836, 0.005813, 0.8741, 0.157, 0.6911, 0.06191, 0.191, 0.8173, 0.801, 0.9309, 0.8511, 0.8887, 0.5956, 0.934, 0.6369, 0.8913, 0.9523, 0.04609, 0.01888, 0.1247, 0.1035, 0.0933, 0.09919, 0.05343, 0.08806, 0.05476, 0.04348, 0.01196, 0.005498]): _vg.add([_i], _w, 'REPLACE')
_vg = ob_mesh.vertex_groups.new(name='Fingers1.R')
for _i, _w in zip([417, 418, 419, 420, 421, 422, 424, 425, 426, 427, 428, 429, 430, 431, 432, 433, 434, 435, 436, 437, 438, 439], [0.01134, 0.06913, 0.08374, 0.01466, 0.06347, 0.05463, 0.2096, 0.502, 0.6388, 0.7035, 0.9545, 0.6456, 0.4079, 0.481, 0.004042, 0.04332, 0.09418, 0.09797, 0.06264, 0.1275, 0.08695, 0.01202]): _vg.add([_i], _w, 'REPLACE')
_vg = ob_mesh.vertex_groups.new(name='Fingers2.R')
for _i, _w in zip([416, 418, 422, 424, 425, 426, 427, 429, 430, 431, 432, 433, 434, 435, 436, 437, 438, 439], [0.02228, 0.006335, 0.04182, 0.7417, 0.4545, 0.2345, 0.1476, 0.226, 0.4918, 0.5088, 0.9694, 0.9491, 0.892, 0.8875, 0.9334, 0.8547, 0.8956, 0.9682]): _vg.add([_i], _w, 'REPLACE')
_vg = ob_mesh.vertex_groups.new(name='Thumb.R')
for _i, _w in zip([401, 403, 404, 405, 408, 409, 410, 411, 412, 413, 414, 415, 417, 419, 420, 421, 427, 429, 440, 441, 442, 443, 444, 445, 446], [0.02206, 0.06891, 0.05194, 0.06488, 0.02463, 0.7727, 0.1986, 0.8352, 0.7108, 0.9139, 0.06844, 0.1299, 0.1001, 0.3008, 0.009786, 0.2781, 0.0403, 0.01995, 0.9333, 0.8913, 0.9363, 0.9466, 0.9646, 0.9919, 0.9679]): _vg.add([_i], _w, 'REPLACE')
_vg = ob_mesh.vertex_groups.new(name='Thigh.L')
for _i, _w in zip([4, 5, 6, 7, 14, 15, 16, 17, 20, 21, 22, 23, 24, 25, 26, 27, 28, 29, 30, 31, 34, 35, 173, 174, 177, 178, 179, 180, 181, 182, 183, 186, 187, 188, 189, 190, 191, 194, 195, 196, 198, 199, 200, 201, 202, 203, 294, 295, 304, 305, 310, 311, 482, 485, 500, 501, 502, 607, 608, 609, 610, 611, 612, 613, 614, 615, 618, 619, 620, 621, 622, 623, 626, 627, 628, 630, 631, 632, 633, 634, 635, 658, 661, 676, 677, 678], [0.08166, 0.08467, 0.8086, 0.6645, 0.03649, 0.03097, 0.6976, 0.2781, 0.9477, 0.9093, 0.8794, 0.7898, 0.9712, 0.9984, 0.9835, 0.9795, 0.9771, 1.0, 0.04681, 0.04438, 0.01411, 0.002963, 0.9995, 1.0, 1.0, 1.0, 1.0, 0.9899, 1.0, 0.8795, 0.318, 0.5563, 0.877, 0.9681, 1.0, 0.9065, 0.5654, 0.2968, 0.84, 0.9988, 0.3535, 0.8896, 1.0, 0.9988, 0.8903, 0.3239, 0.1542, 0.06491, 0.02364, 0.0, 0.08985, 0.1019, 0.0, 0.0, 0.3434, 0.9682, 1.0, 0.9995, 1.0, 1.0, 1.0, 1.0, 0.9899, 1.0, 0.8795, 0.318, 0.5563, 0.877, 0.9681, 1.0, 0.9065, 0.5654, 0.2968, 0.84, 0.9988, 0.3535, 0.8896, 1.0, 0.9988, 0.8903, 0.3239, 0.0, 0.0, 0.3434, 0.9682, 1.0]): _vg.add([_i], _w, 'REPLACE')
_vg = ob_mesh.vertex_groups.new(name='LowerLeg.L')
for _i, _w in zip([24, 25, 30, 31, 32, 33, 34, 35, 36, 37, 38, 39, 40, 41, 42, 43, 44, 45, 46, 47, 48, 49, 50, 51, 52, 54, 55, 56, 57, 58, 59, 173, 174, 177, 178, 179, 180, 222, 223, 224, 225, 226, 607, 608, 609, 610, 611, 612], [0.004373, 0.001792, 0.9488, 0.9511, 0.9725, 0.979, 0.9654, 0.9692, 0.8547, 0.799, 0.8707, 0.8257, 0.8785, 0.7803, 0.8659, 0.7059, 0.9164, 0.7631, 0.9252, 0.6207, 0.4437, 0.0827, 0.4412, 0.03643, 0.4927, 0.79, 0.9206, 0.01873, 0.1246, 0.1229, 0.9568, 1.0, 1.0, 1.0, 1.0, 1.0, 1.0, 0.4817, 0.02971, 0.08101, 0.4882, 0.5266, 1.0, 1.0, 1.0, 1.0, 1.0, 1.0]): _vg.add([_i], _w, 'REPLACE')
_vg = ob_mesh.vertex_groups.new(name='Foot.L')
for _i, _w in zip([36, 37, 38, 39, 40, 41, 42, 43, 44, 45, 46, 47, 48, 49, 50, 51, 52, 53, 54, 55, 56, 57, 58, 59, 60, 61, 62, 63, 64, 65, 222, 223, 224, 225, 226, 227, 228, 229], [0.1271, 0.176, 0.1136, 0.1545, 0.1061, 0.1924, 0.1224, 0.2652, 0.07648, 0.2189, 0.0691, 0.3345, 0.5473, 0.8675, 0.5556, 0.9347, 0.5055, 0.9172, 0.2017, 0.07701, 0.9555, 0.7813, 0.8375, 0.0347, 0.1395, 0.09617, 0.03096, 0.07679, 0.01829, 0.1232, 0.5103, 0.9358, 0.8683, 0.5106, 0.4724, 0.08279, 0.131, 0.01777]): _vg.add([_i], _w, 'REPLACE')
_vg = ob_mesh.vertex_groups.new(name='Toes.L')
for _i, _w in zip([43, 47, 49, 53, 57, 58, 60, 61, 62, 63, 64, 65, 224, 227, 228, 229], [0.0009565, 0.03282, 0.04949, 0.06624, 0.09347, 0.02872, 0.8527, 0.8987, 0.9585, 0.9169, 0.9613, 0.8641, 0.0506, 0.9122, 0.8597, 0.9643]): _vg.add([_i], _w, 'REPLACE')
_vg = ob_mesh.vertex_groups.new(name='Thigh.R')
for _i, _w in zip([16, 17, 188, 191, 282, 283, 284, 285, 294, 295, 302, 303, 304, 305, 308, 309, 310, 311, 312, 313, 314, 315, 316, 317, 318, 319, 320, 321, 324, 325, 467, 468, 471, 472, 473, 474, 475, 476, 477, 480, 481, 482, 483, 484, 485, 488, 489, 490, 492, 493, 494, 495, 496, 497, 500, 501, 502, 620, 623, 645, 646, 647, 648, 649, 650, 651, 652, 653, 656, 657, 658, 659, 660, 661, 664, 665, 666, 668, 669, 670, 671, 672, 673, 676, 677, 678], [0.02364, 0.0, 0.0, 0.0, 0.08168, 0.08473, 0.8086, 0.6645, 0.1542, 0.06491, 0.0365, 0.03123, 0.6976, 0.2781, 0.9477, 0.9093, 0.08985, 0.1019, 0.8794, 0.7899, 0.9712, 0.9984, 0.9835, 0.9795, 0.9771, 1.0, 0.04681, 0.04438, 0.01411, 0.002963, 0.9995, 1.0, 1.0, 1.0, 1.0, 0.9899, 1.0, 0.8795, 0.318, 0.5563, 0.877, 0.9681, 1.0, 0.9065, 0.5654, 0.2968, 0.84, 0.9988, 0.3535, 0.8896, 1.0, 0.9988, 0.8903, 0.3239, 0.3434, 0.9682, 1.0, 0.0, 0.0, 0.9995, 1.0, 1.0, 1.0, 1.0, 0.9899, 1.0, 0.8795, 0.318, 0.5563, 0.877, 0.9681, 1.0, 0.9065, 0.5654, 0.2968, 0.84, 0.9988, 0.3535, 0.8896, 1.0, 0.9988, 0.8903, 0.3239, 0.3434, 0.9682, 1.0]): _vg.add([_i], _w, 'REPLACE')
_vg = ob_mesh.vertex_groups.new(name='LowerLeg.R')
for _i, _w in zip([314, 315, 320, 321, 322, 323, 324, 325, 326, 327, 328, 329, 330, 331, 332, 333, 334, 335, 336, 337, 338, 339, 340, 341, 342, 344, 345, 346, 347, 348, 349, 467, 468, 471, 472, 473, 474, 523, 524, 525, 526, 527, 645, 646, 647, 648, 649, 650], [0.004373, 0.001792, 0.9488, 0.9511, 0.9725, 0.979, 0.9654, 0.9692, 0.8547, 0.799, 0.8707, 0.8257, 0.8785, 0.7803, 0.8659, 0.7059, 0.9164, 0.7631, 0.9252, 0.6207, 0.4437, 0.0827, 0.4412, 0.03643, 0.4927, 0.79, 0.9206, 0.01873, 0.1246, 0.1229, 0.9568, 1.0, 1.0, 1.0, 1.0, 1.0, 1.0, 0.4817, 0.02971, 0.08101, 0.4882, 0.5266, 1.0, 1.0, 1.0, 1.0, 1.0, 1.0]): _vg.add([_i], _w, 'REPLACE')
_vg = ob_mesh.vertex_groups.new(name='Foot.R')
for _i, _w in zip([326, 327, 328, 329, 330, 331, 332, 333, 334, 335, 336, 337, 338, 339, 340, 341, 342, 343, 344, 345, 346, 347, 348, 349, 350, 351, 352, 353, 354, 355, 523, 524, 525, 526, 527, 528, 529, 530], [0.1271, 0.176, 0.1136, 0.1545, 0.1061, 0.1924, 0.1224, 0.2652, 0.07648, 0.2189, 0.0691, 0.3345, 0.5473, 0.8675, 0.5556, 0.9347, 0.5055, 0.9172, 0.2017, 0.07701, 0.9555, 0.7813, 0.8375, 0.0347, 0.1395, 0.09617, 0.03096, 0.07679, 0.01829, 0.1232, 0.5103, 0.9358, 0.8683, 0.5106, 0.4724, 0.08279, 0.131, 0.01777]): _vg.add([_i], _w, 'REPLACE')
_vg = ob_mesh.vertex_groups.new(name='Toes.R')
for _i, _w in zip([333, 337, 339, 343, 347, 348, 350, 351, 352, 353, 354, 355, 525, 528, 529, 530], [0.0009565, 0.03282, 0.04949, 0.06624, 0.09347, 0.02872, 0.8527, 0.8987, 0.9585, 0.9169, 0.9613, 0.8641, 0.0506, 0.9122, 0.8597, 0.9643]): _vg.add([_i], _w, 'REPLACE')
_m = ob_mesh.modifiers.new('Armature', 'ARMATURE')
_m.object = ob_armature
_m = ob_mesh.modifiers.new('Auto Smooth', 'NODES')
_m.node_group = ng_auto_smooth
_gi = [s.identifier for s in ng_auto_smooth.interface.items_tree if s.item_type == 'SOCKET' and s.in_out == 'INPUT']
_m[_gi[1]] = 3.142  # Angle

# ---- collection membership
col_collection_1.objects.link(ob_armature)
col_collection_1.objects.link(ob_mesh)

# ---- scene / render settings (as saved in the file)
scene.frame_start = 1; scene.frame_end = 250; scene.frame_set(1)
scene.render.engine = 'BLENDER_EEVEE_NEXT'
scene.render.resolution_percentage = 50
scene.render.dither_intensity = 0.0
scene.cycles.use_denoising = False
scene.cycles.samples = 128
scene.cycles.sampling_pattern = 'TABULATED_SOBOL'
scene.cycles.use_adaptive_sampling = False
scene.cycles.use_light_tree = False
scene.cycles.blur_glossy = 0.0
scene.cycles.sample_clamp_indirect = 0.0
scene.view_settings.view_transform = 'Standard'
bpy.context.view_layer.update()

# ---- added for rendering (the .blend has no active camera and no usable light): camera, sun
cam_auto = bpy.data.cameras.new('AutoCamera')
cam_auto.lens = 50.0
cam_auto.sensor_width = 36.0
cam_auto.clip_end = 1000.0
ob_auto_camera = bpy.data.objects.new('AutoCamera', cam_auto)
scene.collection.objects.link(ob_auto_camera)
ob_auto_camera.location = (2.22246, -1.93351, 1.94328)
ob_auto_camera.rotation_euler = (1.09748, -7.21219e-08, 0.694738)
scene.camera = ob_auto_camera
light_auto_sun = bpy.data.lights.new('AutoSun', 'SUN')
light_auto_sun.energy = 3.0
light_auto_sun.angle = 0.0523599
ob_auto_sun = bpy.data.objects.new('AutoSun', light_auto_sun)
scene.collection.objects.link(ob_auto_sun)
ob_auto_sun.rotation_euler = (0.872665, 0.174533, 0.523599)
bpy.context.view_layer.update()
